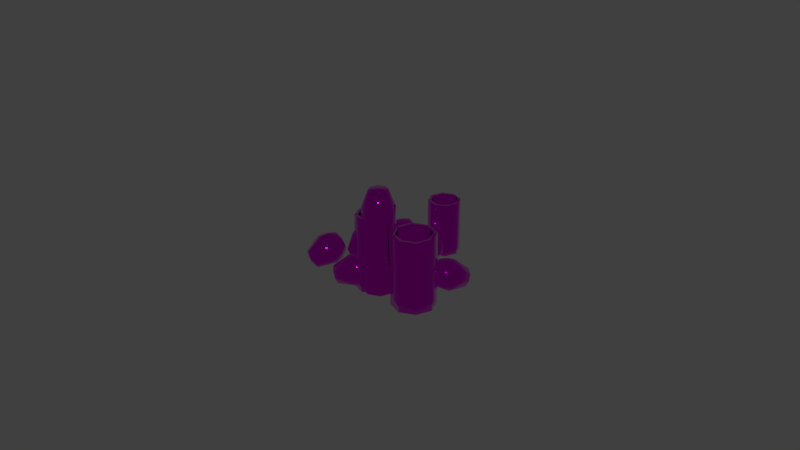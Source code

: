 # Source: Bullet.blend  (saved by Blender 2.90.8; exported with 4.5.12 LTS)
import bpy
from mathutils import Matrix  # noqa: F401  (used for matrix-valued properties, if any)

bpy.ops.wm.read_factory_settings(use_empty=True)
scene = bpy.context.scene
scene.name = 'Scene'

# ---- collections
col_collection_1 = bpy.data.collections.new('Collection 1'); scene.collection.children.link(col_collection_1)

# ---- images (referenced by path relative to the original .blend; pixels are not part of the script)
import os
ASSET_DIR = os.environ.get("B2B_ASSET_DIR", "")  # directory of the original .blend (textures are referenced by path, not embedded)
HERE = os.path.dirname(os.path.abspath(__file__))  # packed textures are extracted next to this script under _unpacked/

def load_image(name, relpath, width, height, colorspace="sRGB"):
    """Load a texture the original file referenced (path relative to the .blend, or extracted next to this script)."""
    p = next((c for c in (os.path.join(HERE, relpath), os.path.join(ASSET_DIR, relpath)) if relpath and os.path.exists(c)), "")
    if p:
        img = bpy.data.images.load(p, check_existing=True)
        img.name = name
    else:  # same state as the original file: an image datablock whose file is absent (Cycles renders it pink)
        img = bpy.data.images.new(name, width, height)
        img.source = "FILE"
        img.filepath = "//" + (relpath or name)
    img.colorspace_settings.name = colorspace
    return img
img_bullet_png_001 = load_image('Bullet.png.001', 'Bullet.png', 1024, 1024, 'sRGB')

# ---- materials (node trees are filled in below, after node groups)
mat_material = bpy.data.materials.new('Material')

# ---- node groups
ng_auto_smooth = bpy.data.node_groups.new('Auto Smooth', 'GeometryNodeTree')
_s = ng_auto_smooth.interface.new_socket(name='Geometry', in_out='OUTPUT', socket_type='NodeSocketGeometry')
_s = ng_auto_smooth.interface.new_socket(name='Geometry', in_out='INPUT', socket_type='NodeSocketGeometry')
_s = ng_auto_smooth.interface.new_socket(name='Angle', in_out='INPUT', socket_type='NodeSocketFloat')
_s.subtype = 'ANGLE'
_s.min_value = 0.0
_s.max_value = 3.142
ng_auto_smooth.is_modifier = True
_N = ng_auto_smooth.nodes; _L = ng_auto_smooth.links
n0 = _N.new('NodeGroupOutput'); n0.name = 'Group Output'; n0.location = (480, -100)
n1 = _N.new('NodeGroupInput'); n1.name = 'Group Input'; n1.location = (-420, -300)
n2 = _N.new('NodeGroupInput'); n2.name = 'Group Input.001'; n2.location = (-60, -100)
n3 = _N.new('GeometryNodeSetShadeSmooth'); n3.name = 'Set Shade Smooth'; n3.location = (120, -100)
n3.domain = 'EDGE'
n4 = _N.new('GeometryNodeSetShadeSmooth'); n4.name = 'Set Shade Smooth.001'; n4.location = (300, -100)
n5 = _N.new('GeometryNodeInputMeshEdgeAngle'); n5.name = 'Edge Angle'; n5.location = (-420, -220)
n6 = _N.new('GeometryNodeInputEdgeSmooth'); n6.name = 'Is Edge Smooth'; n6.location = (-60, -160)
n7 = _N.new('GeometryNodeInputShadeSmooth'); n7.name = 'Is Face Smooth'; n7.location = (-240, -340)
n8 = _N.new('FunctionNodeBooleanMath'); n8.name = 'Boolean Math'; n8.location = (-60, -220)
n9 = _N.new('FunctionNodeCompare'); n9.name = 'Compare'; n9.location = (-240, -180)
n9.operation = 'LESS_EQUAL'
_L.new(n5.outputs[0], n9.inputs[0])
_L.new(n4.outputs[0], n0.inputs[0])
_L.new(n1.outputs[1], n9.inputs[1])
_L.new(n9.outputs[0], n8.inputs[0])
_L.new(n7.outputs[0], n8.inputs[1])
_L.new(n2.outputs[0], n3.inputs[0])
_L.new(n6.outputs[0], n3.inputs[1])
_L.new(n3.outputs[0], n4.inputs[0])
_L.new(n8.outputs[0], n3.inputs[2])
n0.is_active_output = True

# ---- material node trees
mat_material.use_nodes = True; mat_material.node_tree.nodes.clear()
_N = mat_material.node_tree.nodes; _L = mat_material.node_tree.links
n0 = _N.new('ShaderNodeBsdfPrincipled'); n0.name = 'Principled BSDF'; n0.location = (10, 300)
n0.distribution = 'GGX'
n0.subsurface_method = 'BURLEY'
n0.inputs[1].default_value = 1.0
n0.inputs[2].default_value = 0.0
n0.inputs[3].default_value = 1.45
n0.inputs[13].default_value = 1.0
n0.inputs[27].default_value = (0.0, 0.0, 0.0, 1.0)
n0.inputs[28].default_value = 1.0
n1 = _N.new('ShaderNodeOutputMaterial'); n1.name = 'Material Output'; n1.location = (300, 300)
n2 = _N.new('ShaderNodeTexImage'); n2.name = 'Image Texture'; n2.location = (-398, 168)
n2.image = img_bullet_png_001
_L.new(n0.outputs[0], n1.inputs[0])
_L.new(n2.outputs[0], n0.inputs[0])
n1.is_active_output = True

# ---- world
world_world = bpy.data.worlds.new('World'); scene.world = world_world
world_world.color = (0.05088, 0.05088, 0.05088)
world_world.use_sun_shadow = False
world_world.sun_shadow_jitter_overblur = 0.0
world_world.cycles.sampling_method = 'MANUAL'

# ---- meshes
me_cylinder = bpy.data.meshes.new('Cylinder')
me_cylinder.from_pydata([(-5.107e-08, 0.004983, -0.01006), (-5.107e-08, 0.004983, 0.01585), (0.003523, 0.003524, -0.01006), (0.003523, 0.003524, 0.01585), (0.004983, -2.178e-10, -0.01006), (0.004983, -2.178e-10, 0.01585), (0.003523, -0.003524, -0.01006), (0.003523, -0.003524, 0.01585), (-5.151e-08, -0.004983, -0.01006), (-5.151e-08, -0.004983, 0.01585), (-0.003524, -0.003524, -0.01006), (-0.003524, -0.003524, 0.01585), (-0.004983, 5.942e-11, -0.01006), (-0.004983, 5.942e-11, 0.01585), (-0.003524, 0.003524, -0.01006), (-0.003524, 0.003524, 0.01585), (0.002068, 0.002068, 0.02133), (-5.121e-08, 0.002925, 0.02133), (0.002925, -1.187e-10, 0.02133), (0.002068, -0.002068, 0.02133), (-5.146e-08, -0.002925, 0.02133), (-0.002068, -0.002068, 0.02133), (-0.002925, 6.445e-11, 0.02133), (-0.002068, 0.002068, 0.02133), (-5.096e-08, 1.021e-10, 0.02157), (0.003523, 0.003524, 0.01307), (0.003523, -0.003524, 0.01307), (-5.151e-08, -0.004983, 0.01307), (-0.003524, -0.003524, 0.01307), (-0.004983, 5.942e-11, 0.01307), (-0.003524, 0.003524, 0.01307), (0.004983, -2.178e-10, 0.01307), (-5.107e-08, 0.004983, 0.01307), (0.003523, 0.003524, -0.008162), (0.003523, -0.003524, -0.008162), (-5.151e-08, -0.004983, -0.008162), (-0.003524, -0.003524, -0.008162), (-0.004983, 5.942e-11, -0.008162), (-0.003524, 0.003524, -0.008162), (0.004983, -2.178e-10, -0.008162), (-5.107e-08, 0.004983, -0.008162)], [], [(32, 1, 3, 25), (25, 3, 5, 31), (31, 5, 7, 26), (26, 7, 9, 27), (27, 9, 11, 28), (28, 11, 13, 29), (11, 9, 20, 21), (29, 13, 15, 30), (30, 15, 1, 32), (0, 2, 4, 6, 8, 10, 12, 14), (23, 22, 24), (7, 5, 18, 19), (3, 1, 17, 16), (1, 15, 23, 17), (13, 11, 21, 22), (9, 7, 19, 20), (5, 3, 16, 18), (15, 13, 22, 23), (21, 20, 24), (19, 18, 24), (16, 17, 24), (17, 23, 24), (22, 21, 24), (20, 19, 24), (18, 16, 24), (38, 30, 32, 40), (37, 29, 30, 38), (36, 28, 29, 37), (35, 27, 28, 36), (34, 26, 27, 35), (39, 31, 26, 34), (33, 25, 31, 39), (40, 32, 25, 33), (0, 40, 33, 2), (2, 33, 39, 4), (4, 39, 34, 6), (6, 34, 35, 8), (8, 35, 36, 10), (10, 36, 37, 12), (12, 37, 38, 14), (14, 38, 40, 0)])
me_cylinder.polygons.foreach_set('use_smooth', [True] * 41)
_uv = me_cylinder.uv_layers.new(name='UVMap')
_uv.uv.foreach_set('vector', [1.0, 0.9232, 1.0, 1.0, 0.875, 1.0, 0.875, 0.9232, 0.875, 0.9232, 0.875, 1.0, 0.75, 1.0, 0.75, 0.9232, 0.75, 0.9232, 0.75, 1.0, 0.625, 1.0, 0.625, 0.9232, 0.625, 0.9232, 0.625, 1.0, 0.5, 1.0, 0.5, 0.9232, 0.5, 0.9232, 0.5, 1.0, 0.375, 1.0, 0.375, 0.9232, 0.375, 0.9232, 0.375, 1.0, 0.25, 1.0, 0.25, 0.9232, 0.08376, 0.08238, 0.2509, 0.01315, 0.2509, 0.1108, 0.1528, 0.1514, 0.25, 0.9232, 0.25, 1.0, 0.125, 1.0, 0.125, 0.9232, 0.125, 0.9232, 0.125, 1.0, 0.0, 1.0, 0.0, 0.9232, 0.75, 0.49, 0.9197, 0.4197, 0.99, 0.25, 0.9197, 0.08029, 0.75, 0.01, 0.5803, 0.08029, 0.51, 0.25, 0.5803, 0.4197, 0.1528, 0.3476, 0.1122, 0.2495, 0.2509, 0.2495, 0.418, 0.08238, 0.4872, 0.2495, 0.3896, 0.2495, 0.349, 0.1514, 0.418, 0.4166, 0.2509, 0.4859, 0.2509, 0.3882, 0.349, 0.3476, 0.2509, 0.4859, 0.08376, 0.4166, 0.1528, 0.3476, 0.2509, 0.3882, 0.01453, 0.2495, 0.08376, 0.08238, 0.1528, 0.1514, 0.1122, 0.2495, 0.2509, 0.01315, 0.418, 0.08238, 0.349, 0.1514, 0.2509, 0.1108, 0.4872, 0.2495, 0.418, 0.4166, 0.349, 0.3476, 0.3896, 0.2495, 0.08376, 0.4166, 0.01453, 0.2495, 0.1122, 0.2495, 0.1528, 0.3476, 0.1528, 0.1514, 0.2509, 0.1108, 0.2509, 0.2495, 0.349, 0.1514, 0.3896, 0.2495, 0.2509, 0.2495, 0.349, 0.3476, 0.2509, 0.3882, 0.2509, 0.2495, 0.2509, 0.3882, 0.1528, 0.3476, 0.2509, 0.2495, 0.1122, 0.2495, 0.1528, 0.1514, 0.2509, 0.2495, 0.2509, 0.1108, 0.349, 0.1514, 0.2509, 0.2495, 0.3896, 0.2495, 0.349, 0.3476, 0.2509, 0.2495, 0.125, 0.5523, 0.125, 0.9232, 0.0, 0.9232, 0.0, 0.5523, 0.25, 0.5523, 0.25, 0.9232, 0.125, 0.9232, 0.125, 0.5523, 0.375, 0.5523, 0.375, 0.9232, 0.25, 0.9232, 0.25, 0.5523, 0.5, 0.5523, 0.5, 0.9232, 0.375, 0.9232, 0.375, 0.5523, 0.625, 0.5523, 0.625, 0.9232, 0.5, 0.9232, 0.5, 0.5523, 0.75, 0.5523, 0.75, 0.9232, 0.625, 0.9232, 0.625, 0.5523, 0.875, 0.5523, 0.875, 0.9232, 0.75, 0.9232, 0.75, 0.5523, 1.0, 0.5523, 1.0, 0.9232, 0.875, 0.9232, 0.875, 0.5523, 1.0, 0.5, 1.0, 0.5523, 0.875, 0.5523, 0.875, 0.5, 0.875, 0.5, 0.875, 0.5523, 0.75, 0.5523, 0.75, 0.5, 0.75, 0.5, 0.75, 0.5523, 0.625, 0.5523, 0.625, 0.5, 0.625, 0.5, 0.625, 0.5523, 0.5, 0.5523, 0.5, 0.5, 0.5, 0.5, 0.5, 0.5523, 0.375, 0.5523, 0.375, 0.5, 0.375, 0.5, 0.375, 0.5523, 0.25, 0.5523, 0.25, 0.5, 0.25, 0.5, 0.25, 0.5523, 0.125, 0.5523, 0.125, 0.5, 0.125, 0.5, 0.125, 0.5523, 0.0, 0.5523, 0.0, 0.5])
me_cylinder.materials.append(mat_material)
me_cylinder.use_remesh_fix_poles = True
me_cylinder.use_remesh_preserve_attributes = False
me_cylinder.use_mirror_vertex_groups = False
me_cylinder.update()
me_cylinder_007 = bpy.data.meshes.new('Cylinder.007')
me_cylinder_007.from_pydata([(-5.107e-08, 0.004983, -0.01006), (0.003523, 0.003524, -0.01006), (0.002814, 0.002814, -0.005805), (0.004983, -2.178e-10, -0.01006), (0.002814, -0.002814, -0.005805), (0.003523, -0.003524, -0.01006), (-5.14e-08, -0.00398, -0.005805), (-5.151e-08, -0.004983, -0.01006), (-0.002814, -0.002814, -0.005805), (-0.003524, -0.003524, -0.01006), (-0.00398, 4.746e-11, -0.005805), (-0.004983, 5.942e-11, -0.01006), (-0.002814, 0.002814, -0.005805), (-0.003524, 0.003524, -0.01006), (0.00398, -1.74e-10, -0.005805), (-5.106e-08, 0.00398, -0.005805), (-5.106e-08, 0.00398, 0.01307), (0.00398, -1.74e-10, 0.01307), (-0.002814, 0.002814, 0.01307), (-0.00398, 4.746e-11, 0.01307), (-0.002814, -0.002814, 0.01307), (-5.14e-08, -0.00398, 0.01307), (0.002814, -0.002814, 0.01307), (0.002814, 0.002814, 0.01307), (0.003523, 0.003524, 0.01307), (0.003523, -0.003524, 0.01307), (-5.151e-08, -0.004983, 0.01307), (-0.003524, -0.003524, 0.01307), (-0.004983, 5.942e-11, 0.01307), (-0.003524, 0.003524, 0.01307), (0.004983, -2.178e-10, 0.01307), (-5.107e-08, 0.004983, 0.01307), (0.003523, 0.003524, -0.008162), (0.003523, -0.003524, -0.008162), (-5.151e-08, -0.004983, -0.008162), (-0.003524, -0.003524, -0.008162), (-0.004983, 5.942e-11, -0.008162), (-0.003524, 0.003524, -0.008162), (0.004983, -2.178e-10, -0.008162), (-5.107e-08, 0.004983, -0.008162)], [], [(12, 10, 8, 6, 4, 14, 2, 15), (17, 23, 2, 14), (0, 1, 3, 5, 7, 9, 11, 13), (21, 22, 4, 6), (19, 20, 8, 10), (16, 18, 12, 15), (23, 16, 15, 2), (22, 17, 14, 4), (20, 21, 6, 8), (18, 19, 10, 12), (27, 26, 21, 20), (25, 30, 17, 22), (24, 31, 16, 23), (31, 29, 18, 16), (28, 27, 20, 19), (26, 25, 22, 21), (30, 24, 23, 17), (29, 28, 19, 18), (37, 29, 31, 39), (36, 28, 29, 37), (35, 27, 28, 36), (34, 26, 27, 35), (33, 25, 26, 34), (38, 30, 25, 33), (32, 24, 30, 38), (39, 31, 24, 32), (0, 39, 32, 1), (1, 32, 38, 3), (3, 38, 33, 5), (5, 33, 34, 7), (7, 34, 35, 9), (9, 35, 36, 11), (11, 36, 37, 13), (13, 37, 39, 0)])
me_cylinder_007.polygons.foreach_set('use_smooth', [True] * 34)
_uv = me_cylinder_007.uv_layers.new(name='UVMap')
_uv.uv.foreach_set('vector', [0.6756, 0.3259, 0.6449, 0.2519, 0.6756, 0.1778, 0.7496, 0.1471, 0.8237, 0.1778, 0.8544, 0.2519, 0.8237, 0.3259, 0.7496, 0.3566, 0.8544, 0.2519, 0.8237, 0.3259, 0.8237, 0.3259, 0.8544, 0.2519, 0.75, 0.49, 0.9197, 0.4197, 0.99, 0.25, 0.9197, 0.08029, 0.75, 0.01, 0.5803, 0.08029, 0.51, 0.25, 0.5803, 0.4197, 0.7496, 0.1471, 0.8237, 0.1778, 0.8237, 0.1778, 0.7496, 0.1471, 0.6449, 0.2519, 0.6756, 0.1778, 0.6756, 0.1778, 0.6449, 0.2519, 0.7496, 0.3566, 0.6756, 0.3259, 0.6756, 0.3259, 0.7496, 0.3566, 0.8237, 0.3259, 0.7496, 0.3566, 0.7496, 0.3566, 0.8237, 0.3259, 0.8237, 0.1778, 0.8544, 0.2519, 0.8544, 0.2519, 0.8237, 0.1778, 0.6756, 0.1778, 0.7496, 0.1471, 0.7496, 0.1471, 0.6756, 0.1778, 0.6756, 0.3259, 0.6449, 0.2519, 0.6449, 0.2519, 0.6756, 0.3259, 0.6569, 0.1592, 0.7496, 0.1208, 0.7496, 0.1471, 0.6756, 0.1778, 0.8424, 0.1592, 0.8808, 0.2519, 0.8544, 0.2519, 0.8237, 0.1778, 0.8424, 0.3446, 0.7496, 0.383, 0.7496, 0.3566, 0.8237, 0.3259, 0.7496, 0.383, 0.6569, 0.3446, 0.6756, 0.3259, 0.7496, 0.3566, 0.6185, 0.2519, 0.6569, 0.1592, 0.6756, 0.1778, 0.6449, 0.2519, 0.7496, 0.1208, 0.8424, 0.1592, 0.8237, 0.1778, 0.7496, 0.1471, 0.8808, 0.2519, 0.8424, 0.3446, 0.8237, 0.3259, 0.8544, 0.2519, 0.6569, 0.3446, 0.6185, 0.2519, 0.6449, 0.2519, 0.6756, 0.3259, 0.125, 0.5523, 0.125, 0.9232, 0.0, 0.9232, 0.0, 0.5523, 0.25, 0.5523, 0.25, 0.9232, 0.125, 0.9232, 0.125, 0.5523, 0.375, 0.5523, 0.375, 0.9232, 0.25, 0.9232, 0.25, 0.5523, 0.5, 0.5523, 0.5, 0.9232, 0.375, 0.9232, 0.375, 0.5523, 0.625, 0.5523, 0.625, 0.9232, 0.5, 0.9232, 0.5, 0.5523, 0.75, 0.5523, 0.75, 0.9232, 0.625, 0.9232, 0.625, 0.5523, 0.875, 0.5523, 0.875, 0.9232, 0.75, 0.9232, 0.75, 0.5523, 1.0, 0.5523, 1.0, 0.9232, 0.875, 0.9232, 0.875, 0.5523, 1.0, 0.5, 1.0, 0.5523, 0.875, 0.5523, 0.875, 0.5, 0.875, 0.5, 0.875, 0.5523, 0.75, 0.5523, 0.75, 0.5, 0.75, 0.5, 0.75, 0.5523, 0.625, 0.5523, 0.625, 0.5, 0.625, 0.5, 0.625, 0.5523, 0.5, 0.5523, 0.5, 0.5, 0.5, 0.5, 0.5, 0.5523, 0.375, 0.5523, 0.375, 0.5, 0.375, 0.5, 0.375, 0.5523, 0.25, 0.5523, 0.25, 0.5, 0.25, 0.5, 0.25, 0.5523, 0.125, 0.5523, 0.125, 0.5, 0.125, 0.5, 0.125, 0.5523, 0.0, 0.5523, 0.0, 0.5])
me_cylinder_007.materials.append(mat_material)
me_cylinder_007.use_remesh_fix_poles = True
me_cylinder_007.use_remesh_preserve_attributes = False
me_cylinder_007.use_mirror_vertex_groups = False
me_cylinder_007.update()
me_cylinder_008 = bpy.data.meshes.new('Cylinder.008')
me_cylinder_008.from_pydata([(-5.107e-08, 0.004983, -0.01006), (0.003523, 0.003524, -0.01006), (0.002814, 0.002814, -0.005805), (0.004983, -2.178e-10, -0.01006), (0.002814, -0.002814, -0.005805), (0.003523, -0.003524, -0.01006), (-5.14e-08, -0.00398, -0.005805), (-5.151e-08, -0.004983, -0.01006), (-0.002814, -0.002814, -0.005805), (-0.003524, -0.003524, -0.01006), (-0.00398, 4.746e-11, -0.005805), (-0.004983, 5.942e-11, -0.01006), (-0.002814, 0.002814, -0.005805), (-0.003524, 0.003524, -0.01006), (0.00398, -1.74e-10, -0.005805), (-5.106e-08, 0.00398, -0.005805), (-5.106e-08, 0.00398, 0.006666), (0.00398, -1.74e-10, 0.006666), (-0.002814, 0.002814, 0.006666), (-0.00398, 4.746e-11, 0.006666), (-0.002814, -0.002814, 0.006666), (-5.14e-08, -0.00398, 0.006666), (0.002814, -0.002814, 0.006666), (0.002814, 0.002814, 0.006666), (0.003523, 0.003524, 0.006666), (0.003523, -0.003524, 0.006666), (-5.151e-08, -0.004983, 0.006666), (-0.003524, -0.003524, 0.006666), (-0.004983, 5.942e-11, 0.006666), (-0.003524, 0.003524, 0.006666), (0.004983, -2.178e-10, 0.006666), (-5.107e-08, 0.004983, 0.006666), (0.003523, 0.003524, -0.008162), (0.003523, -0.003524, -0.008162), (-5.151e-08, -0.004983, -0.008162), (-0.003524, -0.003524, -0.008162), (-0.004983, 5.942e-11, -0.008162), (-0.003524, 0.003524, -0.008162), (0.004983, -2.178e-10, -0.008162), (-5.107e-08, 0.004983, -0.008162)], [], [(12, 10, 8, 6, 4, 14, 2, 15), (17, 23, 2, 14), (0, 1, 3, 5, 7, 9, 11, 13), (21, 22, 4, 6), (19, 20, 8, 10), (16, 18, 12, 15), (23, 16, 15, 2), (22, 17, 14, 4), (20, 21, 6, 8), (18, 19, 10, 12), (27, 26, 21, 20), (25, 30, 17, 22), (24, 31, 16, 23), (31, 29, 18, 16), (28, 27, 20, 19), (26, 25, 22, 21), (30, 24, 23, 17), (29, 28, 19, 18), (37, 29, 31, 39), (36, 28, 29, 37), (35, 27, 28, 36), (34, 26, 27, 35), (33, 25, 26, 34), (38, 30, 25, 33), (32, 24, 30, 38), (39, 31, 24, 32), (0, 39, 32, 1), (1, 32, 38, 3), (3, 38, 33, 5), (5, 33, 34, 7), (7, 34, 35, 9), (9, 35, 36, 11), (11, 36, 37, 13), (13, 37, 39, 0)])
me_cylinder_008.polygons.foreach_set('use_smooth', [True] * 34)
_uv = me_cylinder_008.uv_layers.new(name='UVMap')
_uv.uv.foreach_set('vector', [0.6756, 0.3259, 0.6449, 0.2519, 0.6756, 0.1778, 0.7496, 0.1471, 0.8237, 0.1778, 0.8544, 0.2519, 0.8237, 0.3259, 0.7496, 0.3566, 0.8544, 0.2519, 0.8237, 0.3259, 0.8237, 0.3259, 0.8544, 0.2519, 0.75, 0.49, 0.9197, 0.4197, 0.99, 0.25, 0.9197, 0.08029, 0.75, 0.01, 0.5803, 0.08029, 0.51, 0.25, 0.5803, 0.4197, 0.7496, 0.1471, 0.8237, 0.1778, 0.8237, 0.1778, 0.7496, 0.1471, 0.6449, 0.2519, 0.6756, 0.1778, 0.6756, 0.1778, 0.6449, 0.2519, 0.7496, 0.3566, 0.6756, 0.3259, 0.6756, 0.3259, 0.7496, 0.3566, 0.8237, 0.3259, 0.7496, 0.3566, 0.7496, 0.3566, 0.8237, 0.3259, 0.8237, 0.1778, 0.8544, 0.2519, 0.8544, 0.2519, 0.8237, 0.1778, 0.6756, 0.1778, 0.7496, 0.1471, 0.7496, 0.1471, 0.6756, 0.1778, 0.6756, 0.3259, 0.6449, 0.2519, 0.6449, 0.2519, 0.6756, 0.3259, 0.6569, 0.1592, 0.7496, 0.1208, 0.7496, 0.1471, 0.6756, 0.1778, 0.8424, 0.1592, 0.8808, 0.2519, 0.8544, 0.2519, 0.8237, 0.1778, 0.8424, 0.3446, 0.7496, 0.383, 0.7496, 0.3566, 0.8237, 0.3259, 0.7496, 0.383, 0.6569, 0.3446, 0.6756, 0.3259, 0.7496, 0.3566, 0.6185, 0.2519, 0.6569, 0.1592, 0.6756, 0.1778, 0.6449, 0.2519, 0.7496, 0.1208, 0.8424, 0.1592, 0.8237, 0.1778, 0.7496, 0.1471, 0.8808, 0.2519, 0.8424, 0.3446, 0.8237, 0.3259, 0.8544, 0.2519, 0.6569, 0.3446, 0.6185, 0.2519, 0.6449, 0.2519, 0.6756, 0.3259, 0.125, 0.5523, 0.125, 0.9232, 0.0, 0.9232, 0.0, 0.5523, 0.25, 0.5523, 0.25, 0.9232, 0.125, 0.9232, 0.125, 0.5523, 0.375, 0.5523, 0.375, 0.9232, 0.25, 0.9232, 0.25, 0.5523, 0.5, 0.5523, 0.5, 0.9232, 0.375, 0.9232, 0.375, 0.5523, 0.625, 0.5523, 0.625, 0.9232, 0.5, 0.9232, 0.5, 0.5523, 0.75, 0.5523, 0.75, 0.9232, 0.625, 0.9232, 0.625, 0.5523, 0.875, 0.5523, 0.875, 0.9232, 0.75, 0.9232, 0.75, 0.5523, 1.0, 0.5523, 1.0, 0.9232, 0.875, 0.9232, 0.875, 0.5523, 1.0, 0.5, 1.0, 0.5523, 0.875, 0.5523, 0.875, 0.5, 0.875, 0.5, 0.875, 0.5523, 0.75, 0.5523, 0.75, 0.5, 0.75, 0.5, 0.75, 0.5523, 0.625, 0.5523, 0.625, 0.5, 0.625, 0.5, 0.625, 0.5523, 0.5, 0.5523, 0.5, 0.5, 0.5, 0.5, 0.5, 0.5523, 0.375, 0.5523, 0.375, 0.5, 0.375, 0.5, 0.375, 0.5523, 0.25, 0.5523, 0.25, 0.5, 0.25, 0.5, 0.25, 0.5523, 0.125, 0.5523, 0.125, 0.5, 0.125, 0.5, 0.125, 0.5523, 0.0, 0.5523, 0.0, 0.5])
me_cylinder_008.materials.append(mat_material)
me_cylinder_008.use_remesh_fix_poles = True
me_cylinder_008.use_remesh_preserve_attributes = False
me_cylinder_008.use_mirror_vertex_groups = False
me_cylinder_008.update()
me_cylinder_009 = bpy.data.meshes.new('Cylinder.009')
me_cylinder_009.from_pydata([(-5.072e-08, 0.006601, -0.01023), (0.004668, 0.004668, -0.01023), (0.003728, 0.003728, -0.0046), (0.006601, -2.885e-10, -0.01023), (0.003728, -0.003728, -0.0046), (0.004668, -0.004668, -0.01023), (-5.116e-08, -0.005273, -0.0046), (-5.13e-08, -0.006601, -0.01023), (-0.003728, -0.003728, -0.0046), (-0.004668, -0.004668, -0.01023), (-0.005273, 6.288e-11, -0.0046), (-0.006601, 7.872e-11, -0.01023), (-0.003728, 0.003728, -0.0046), (-0.004668, 0.004668, -0.01023), (0.005273, -2.305e-10, -0.0046), (-5.07e-08, 0.005273, -0.0046), (-5.07e-08, 0.005273, 0.01192), (0.005273, -2.305e-10, 0.01192), (-0.003728, 0.003728, 0.01192), (-0.005273, 6.288e-11, 0.01192), (-0.003728, -0.003728, 0.01192), (-5.116e-08, -0.005273, 0.01192), (0.003728, -0.003728, 0.01192), (0.003728, 0.003728, 0.01192), (0.004668, 0.004668, 0.01192), (0.004668, -0.004668, 0.01192), (-5.13e-08, -0.006601, 0.01192), (-0.004668, -0.004668, 0.01192), (-0.006601, 7.872e-11, 0.01192), (-0.004668, 0.004668, 0.01192), (0.006601, -2.885e-10, 0.01192), (-5.072e-08, 0.006601, 0.01192), (0.004668, 0.004668, -0.007723), (0.004668, -0.004668, -0.007723), (-5.13e-08, -0.006601, -0.007723), (-0.004668, -0.004668, -0.007723), (-0.006601, 7.872e-11, -0.007723), (-0.004668, 0.004668, -0.007723), (0.006601, -2.885e-10, -0.007723), (-5.072e-08, 0.006601, -0.007723)], [], [(12, 10, 8, 6, 4, 14, 2, 15), (17, 23, 2, 14), (0, 1, 3, 5, 7, 9, 11, 13), (21, 22, 4, 6), (19, 20, 8, 10), (16, 18, 12, 15), (23, 16, 15, 2), (22, 17, 14, 4), (20, 21, 6, 8), (18, 19, 10, 12), (27, 26, 21, 20), (25, 30, 17, 22), (24, 31, 16, 23), (31, 29, 18, 16), (28, 27, 20, 19), (26, 25, 22, 21), (30, 24, 23, 17), (29, 28, 19, 18), (37, 29, 31, 39), (36, 28, 29, 37), (35, 27, 28, 36), (34, 26, 27, 35), (33, 25, 26, 34), (38, 30, 25, 33), (32, 24, 30, 38), (39, 31, 24, 32), (0, 39, 32, 1), (1, 32, 38, 3), (3, 38, 33, 5), (5, 33, 34, 7), (7, 34, 35, 9), (9, 35, 36, 11), (11, 36, 37, 13), (13, 37, 39, 0)])
me_cylinder_009.polygons.foreach_set('use_smooth', [True] * 34)
_uv = me_cylinder_009.uv_layers.new(name='UVMap')
_uv.uv.foreach_set('vector', [0.6756, 0.3259, 0.6449, 0.2519, 0.6756, 0.1778, 0.7496, 0.1471, 0.8237, 0.1778, 0.8544, 0.2519, 0.8237, 0.3259, 0.7496, 0.3566, 0.8544, 0.2519, 0.8237, 0.3259, 0.8237, 0.3259, 0.8544, 0.2519, 0.75, 0.49, 0.9197, 0.4197, 0.99, 0.25, 0.9197, 0.08029, 0.75, 0.01, 0.5803, 0.08029, 0.51, 0.25, 0.5803, 0.4197, 0.7496, 0.1471, 0.8237, 0.1778, 0.8237, 0.1778, 0.7496, 0.1471, 0.6449, 0.2519, 0.6756, 0.1778, 0.6756, 0.1778, 0.6449, 0.2519, 0.7496, 0.3566, 0.6756, 0.3259, 0.6756, 0.3259, 0.7496, 0.3566, 0.8237, 0.3259, 0.7496, 0.3566, 0.7496, 0.3566, 0.8237, 0.3259, 0.8237, 0.1778, 0.8544, 0.2519, 0.8544, 0.2519, 0.8237, 0.1778, 0.6756, 0.1778, 0.7496, 0.1471, 0.7496, 0.1471, 0.6756, 0.1778, 0.6756, 0.3259, 0.6449, 0.2519, 0.6449, 0.2519, 0.6756, 0.3259, 0.6569, 0.1592, 0.7496, 0.1208, 0.7496, 0.1471, 0.6756, 0.1778, 0.8424, 0.1592, 0.8808, 0.2519, 0.8544, 0.2519, 0.8237, 0.1778, 0.8424, 0.3446, 0.7496, 0.383, 0.7496, 0.3566, 0.8237, 0.3259, 0.7496, 0.383, 0.6569, 0.3446, 0.6756, 0.3259, 0.7496, 0.3566, 0.6185, 0.2519, 0.6569, 0.1592, 0.6756, 0.1778, 0.6449, 0.2519, 0.7496, 0.1208, 0.8424, 0.1592, 0.8237, 0.1778, 0.7496, 0.1471, 0.8808, 0.2519, 0.8424, 0.3446, 0.8237, 0.3259, 0.8544, 0.2519, 0.6569, 0.3446, 0.6185, 0.2519, 0.6449, 0.2519, 0.6756, 0.3259, 0.125, 0.5523, 0.125, 0.9232, 0.0, 0.9232, 0.0, 0.5523, 0.25, 0.5523, 0.25, 0.9232, 0.125, 0.9232, 0.125, 0.5523, 0.375, 0.5523, 0.375, 0.9232, 0.25, 0.9232, 0.25, 0.5523, 0.5, 0.5523, 0.5, 0.9232, 0.375, 0.9232, 0.375, 0.5523, 0.625, 0.5523, 0.625, 0.9232, 0.5, 0.9232, 0.5, 0.5523, 0.75, 0.5523, 0.75, 0.9232, 0.625, 0.9232, 0.625, 0.5523, 0.875, 0.5523, 0.875, 0.9232, 0.75, 0.9232, 0.75, 0.5523, 1.0, 0.5523, 1.0, 0.9232, 0.875, 0.9232, 0.875, 0.5523, 1.0, 0.5, 1.0, 0.5523, 0.875, 0.5523, 0.875, 0.5, 0.875, 0.5, 0.875, 0.5523, 0.75, 0.5523, 0.75, 0.5, 0.75, 0.5, 0.75, 0.5523, 0.625, 0.5523, 0.625, 0.5, 0.625, 0.5, 0.625, 0.5523, 0.5, 0.5523, 0.5, 0.5, 0.5, 0.5, 0.5, 0.5523, 0.375, 0.5523, 0.375, 0.5, 0.375, 0.5, 0.375, 0.5523, 0.25, 0.5523, 0.25, 0.5, 0.25, 0.5, 0.25, 0.5523, 0.125, 0.5523, 0.125, 0.5, 0.125, 0.5, 0.125, 0.5523, 0.0, 0.5523, 0.0, 0.5])
me_cylinder_009.materials.append(mat_material)
me_cylinder_009.use_remesh_fix_poles = True
me_cylinder_009.use_remesh_preserve_attributes = False
me_cylinder_009.use_mirror_vertex_groups = False
me_cylinder_009.update()
me_cylinder_017 = bpy.data.meshes.new('Cylinder.017')
me_cylinder_017.from_pydata([(-0.002412, -0.002327, -0.004887), (-2.288e-05, 0.005045, -0.0003174), (-0.003401, 6.217e-05, -0.004887), (0.003501, 0.003586, -0.0003174), (-0.002412, 0.002451, -0.004887), (0.00496, 6.217e-05, -0.0003174), (-2.288e-05, 0.003441, -0.004887), (0.003501, -0.003461, -0.0003174), (0.002366, 0.002451, -0.004887), (-2.288e-05, -0.004921, -0.0003174), (0.003355, 6.217e-05, -0.004879), (-0.003546, -0.003461, -0.0003174), (-2.288e-05, -0.003316, -0.004879), (-0.005006, 6.217e-05, -0.0003174), (0.002366, -0.002327, -0.004887), (-0.003546, 0.003586, -0.0003174), (0.002045, 0.00213, 0.005167), (-2.288e-05, 0.002987, 0.005167), (0.002902, 6.217e-05, 0.005167), (0.002045, -0.002006, 0.005167), (-2.288e-05, -0.002863, 0.005167), (-0.002091, -0.002006, 0.005167), (-0.002948, 6.217e-05, 0.005167), (-0.002091, 0.00213, 0.005167), (-2.288e-05, 6.217e-05, 0.005896), (-2.288e-05, -0.004445, -0.002702), (0.004484, 6.217e-05, -0.002702), (-0.00321, -0.003125, -0.00273), (-0.00453, 6.217e-05, -0.00273), (-0.00321, 0.003249, -0.00273), (-2.288e-05, 0.004569, -0.00273), (0.003164, 0.003249, -0.00273), (0.003164, -0.003125, -0.00273), (-2.288e-05, 6.217e-05, -0.005994)], [], [(30, 1, 3, 31), (31, 3, 5, 26), (26, 5, 7, 32), (32, 7, 9, 25), (25, 9, 11, 27), (27, 11, 13, 28), (11, 9, 20, 21), (28, 13, 15, 29), (29, 15, 1, 30), (23, 22, 24), (7, 5, 18, 19), (3, 1, 17, 16), (1, 15, 23, 17), (13, 11, 21, 22), (9, 7, 19, 20), (5, 3, 16, 18), (15, 13, 22, 23), (21, 20, 24), (19, 18, 24), (16, 17, 24), (17, 23, 24), (22, 21, 24), (20, 19, 24), (18, 16, 24), (10, 14, 33), (6, 8, 33), (2, 4, 33), (12, 0, 33), (14, 12, 33), (8, 10, 33), (4, 6, 33), (27, 28, 2, 0), (26, 32, 14, 10), (30, 31, 8, 6), (28, 29, 4, 2), (25, 27, 0, 12), (32, 25, 12, 14), (31, 26, 10, 8), (0, 2, 33), (29, 30, 6, 4)])
me_cylinder_017.polygons.foreach_set('use_smooth', [True] * 40)
_uv = me_cylinder_017.uv_layers.new(name='UVMap')
_uv.uv.foreach_set('vector', [0.4735, 0.4388, 0.4749, 0.471, 0.4177, 0.471, 0.4177, 0.4388, 0.4177, 0.4388, 0.4177, 0.471, 0.3605, 0.471, 0.3605, 0.4386, 0.3605, 0.4386, 0.3605, 0.471, 0.3033, 0.471, 0.3033, 0.4387, 0.3033, 0.4387, 0.3033, 0.471, 0.246, 0.471, 0.246, 0.4386, 0.246, 0.4386, 0.246, 0.471, 0.1888, 0.471, 0.1888, 0.4388, 0.1888, 0.4388, 0.1888, 0.471, 0.1316, 0.471, 0.1316, 0.4388, 0.08376, 0.08238, 0.2509, 0.01315, 0.2509, 0.1108, 0.1528, 0.1514, 0.1316, 0.4388, 0.1316, 0.471, 0.07438, 0.471, 0.07438, 0.4388, 0.07438, 0.4388, 0.07438, 0.471, 0.01716, 0.471, 0.0186, 0.4388, 0.1528, 0.3476, 0.1122, 0.2495, 0.2509, 0.2495, 0.418, 0.08238, 0.4872, 0.2495, 0.3896, 0.2495, 0.349, 0.1514, 0.418, 0.4166, 0.2509, 0.4859, 0.2509, 0.3882, 0.349, 0.3476, 0.2509, 0.4859, 0.08376, 0.4166, 0.1528, 0.3476, 0.2509, 0.3882, 0.01453, 0.2495, 0.08376, 0.08238, 0.1528, 0.1514, 0.1122, 0.2495, 0.2509, 0.01315, 0.418, 0.08238, 0.349, 0.1514, 0.2509, 0.1108, 0.4872, 0.2495, 0.418, 0.4166, 0.349, 0.3476, 0.3896, 0.2495, 0.08376, 0.4166, 0.01453, 0.2495, 0.1122, 0.2495, 0.1528, 0.3476, 0.1528, 0.1514, 0.2509, 0.1108, 0.2509, 0.2495, 0.349, 0.1514, 0.3896, 0.2495, 0.2509, 0.2495, 0.349, 0.3476, 0.2509, 0.3882, 0.2509, 0.2495, 0.2509, 0.3882, 0.1528, 0.3476, 0.2509, 0.2495, 0.1122, 0.2495, 0.1528, 0.1514, 0.2509, 0.2495, 0.2509, 0.1108, 0.349, 0.1514, 0.2509, 0.2495, 0.3896, 0.2495, 0.349, 0.3476, 0.2509, 0.2495, 0.3814, 0.2493, 0.3432, 0.3418, 0.2507, 0.2493, 0.2506, 0.1183, 0.3432, 0.1567, 0.2507, 0.2493, 0.1196, 0.2493, 0.158, 0.1566, 0.2507, 0.2493, 0.2506, 0.38, 0.1581, 0.3419, 0.2507, 0.2493, 0.3432, 0.3418, 0.2506, 0.38, 0.2507, 0.2493, 0.3432, 0.1567, 0.3814, 0.2493, 0.2507, 0.2493, 0.158, 0.1566, 0.2506, 0.1183, 0.2507, 0.2493, 0.09789, 0.4021, 0.03425, 0.2493, 0.1196, 0.2493, 0.1581, 0.3419, 0.4656, 0.2493, 0.4032, 0.4018, 0.3432, 0.3418, 0.3814, 0.2493, 0.2506, 0.03287, 0.4035, 0.09651, 0.3432, 0.1567, 0.2506, 0.1183, 0.03425, 0.2493, 0.09762, 0.09624, 0.158, 0.1566, 0.1196, 0.2493, 0.2506, 0.4642, 0.09789, 0.4021, 0.1581, 0.3419, 0.2506, 0.38, 0.4032, 0.4018, 0.2506, 0.4642, 0.2506, 0.38, 0.3432, 0.3418, 0.4035, 0.09651, 0.4656, 0.2493, 0.3814, 0.2493, 0.3432, 0.1567, 0.1581, 0.3419, 0.1196, 0.2493, 0.2507, 0.2493, 0.09762, 0.09624, 0.2506, 0.03287, 0.2506, 0.1183, 0.158, 0.1566])
me_cylinder_017.materials.append(mat_material)
me_cylinder_017.use_remesh_fix_poles = True
me_cylinder_017.use_remesh_preserve_attributes = False
me_cylinder_017.use_mirror_vertex_groups = False
me_cylinder_017.update()
me_cylinder_018 = bpy.data.meshes.new('Cylinder.018')
me_cylinder_018.from_pydata([(-0.002412, -0.002327, -0.004887), (-2.288e-05, 0.005045, -0.0003174), (-0.003401, 6.217e-05, -0.004887), (0.003501, 0.003586, -0.0003174), (-0.002412, 0.002451, -0.004887), (0.00496, 6.217e-05, -0.0003174), (-2.288e-05, 0.003441, -0.004887), (0.003501, -0.003461, -0.0003174), (0.002366, 0.002451, -0.004887), (-2.288e-05, -0.004921, -0.0003174), (0.003355, 6.217e-05, -0.004879), (-0.003546, -0.003461, -0.0003174), (-2.288e-05, -0.003316, -0.004879), (-0.005006, 6.217e-05, -0.0003174), (0.002366, -0.002327, -0.004887), (-0.003546, 0.003586, -0.0003174), (0.002045, 0.00213, 0.005167), (-2.288e-05, 0.002987, 0.005167), (0.002902, 6.217e-05, 0.005167), (0.002045, -0.002006, 0.005167), (-2.288e-05, -0.002863, 0.005167), (-0.002091, -0.002006, 0.005167), (-0.002948, 6.217e-05, 0.005167), (-0.002091, 0.00213, 0.005167), (-2.288e-05, 6.217e-05, 0.005896), (-2.288e-05, -0.004445, -0.002702), (0.004484, 6.217e-05, -0.002702), (-0.00321, -0.003125, -0.00273), (-0.00453, 6.217e-05, -0.00273), (-0.00321, 0.003249, -0.00273), (-2.288e-05, 0.004569, -0.00273), (0.003164, 0.003249, -0.00273), (0.003164, -0.003125, -0.00273), (-2.288e-05, 6.217e-05, -0.005994)], [], [(30, 1, 3, 31), (31, 3, 5, 26), (26, 5, 7, 32), (32, 7, 9, 25), (25, 9, 11, 27), (27, 11, 13, 28), (11, 9, 20, 21), (28, 13, 15, 29), (29, 15, 1, 30), (23, 22, 24), (7, 5, 18, 19), (3, 1, 17, 16), (1, 15, 23, 17), (13, 11, 21, 22), (9, 7, 19, 20), (5, 3, 16, 18), (15, 13, 22, 23), (21, 20, 24), (19, 18, 24), (16, 17, 24), (17, 23, 24), (22, 21, 24), (20, 19, 24), (18, 16, 24), (10, 14, 33), (6, 8, 33), (2, 4, 33), (12, 0, 33), (14, 12, 33), (8, 10, 33), (4, 6, 33), (27, 28, 2, 0), (26, 32, 14, 10), (30, 31, 8, 6), (28, 29, 4, 2), (25, 27, 0, 12), (32, 25, 12, 14), (31, 26, 10, 8), (0, 2, 33), (29, 30, 6, 4)])
me_cylinder_018.polygons.foreach_set('use_smooth', [True] * 40)
_uv = me_cylinder_018.uv_layers.new(name='UVMap')
_uv.uv.foreach_set('vector', [0.4735, 0.4388, 0.4749, 0.471, 0.4177, 0.471, 0.4177, 0.4388, 0.4177, 0.4388, 0.4177, 0.471, 0.3605, 0.471, 0.3605, 0.4386, 0.3605, 0.4386, 0.3605, 0.471, 0.3033, 0.471, 0.3033, 0.4387, 0.3033, 0.4387, 0.3033, 0.471, 0.246, 0.471, 0.246, 0.4386, 0.246, 0.4386, 0.246, 0.471, 0.1888, 0.471, 0.1888, 0.4388, 0.1888, 0.4388, 0.1888, 0.471, 0.1316, 0.471, 0.1316, 0.4388, 0.08376, 0.08238, 0.2509, 0.01315, 0.2509, 0.1108, 0.1528, 0.1514, 0.1316, 0.4388, 0.1316, 0.471, 0.07438, 0.471, 0.07438, 0.4388, 0.07438, 0.4388, 0.07438, 0.471, 0.01716, 0.471, 0.0186, 0.4388, 0.1528, 0.3476, 0.1122, 0.2495, 0.2509, 0.2495, 0.418, 0.08238, 0.4872, 0.2495, 0.3896, 0.2495, 0.349, 0.1514, 0.418, 0.4166, 0.2509, 0.4859, 0.2509, 0.3882, 0.349, 0.3476, 0.2509, 0.4859, 0.08376, 0.4166, 0.1528, 0.3476, 0.2509, 0.3882, 0.01453, 0.2495, 0.08376, 0.08238, 0.1528, 0.1514, 0.1122, 0.2495, 0.2509, 0.01315, 0.418, 0.08238, 0.349, 0.1514, 0.2509, 0.1108, 0.4872, 0.2495, 0.418, 0.4166, 0.349, 0.3476, 0.3896, 0.2495, 0.08376, 0.4166, 0.01453, 0.2495, 0.1122, 0.2495, 0.1528, 0.3476, 0.1528, 0.1514, 0.2509, 0.1108, 0.2509, 0.2495, 0.349, 0.1514, 0.3896, 0.2495, 0.2509, 0.2495, 0.349, 0.3476, 0.2509, 0.3882, 0.2509, 0.2495, 0.2509, 0.3882, 0.1528, 0.3476, 0.2509, 0.2495, 0.1122, 0.2495, 0.1528, 0.1514, 0.2509, 0.2495, 0.2509, 0.1108, 0.349, 0.1514, 0.2509, 0.2495, 0.3896, 0.2495, 0.349, 0.3476, 0.2509, 0.2495, 0.3814, 0.2493, 0.3432, 0.3418, 0.2507, 0.2493, 0.2506, 0.1183, 0.3432, 0.1567, 0.2507, 0.2493, 0.1196, 0.2493, 0.158, 0.1566, 0.2507, 0.2493, 0.2506, 0.38, 0.1581, 0.3419, 0.2507, 0.2493, 0.3432, 0.3418, 0.2506, 0.38, 0.2507, 0.2493, 0.3432, 0.1567, 0.3814, 0.2493, 0.2507, 0.2493, 0.158, 0.1566, 0.2506, 0.1183, 0.2507, 0.2493, 0.09789, 0.4021, 0.03425, 0.2493, 0.1196, 0.2493, 0.1581, 0.3419, 0.4656, 0.2493, 0.4032, 0.4018, 0.3432, 0.3418, 0.3814, 0.2493, 0.2506, 0.03287, 0.4035, 0.09651, 0.3432, 0.1567, 0.2506, 0.1183, 0.03425, 0.2493, 0.09762, 0.09624, 0.158, 0.1566, 0.1196, 0.2493, 0.2506, 0.4642, 0.09789, 0.4021, 0.1581, 0.3419, 0.2506, 0.38, 0.4032, 0.4018, 0.2506, 0.4642, 0.2506, 0.38, 0.3432, 0.3418, 0.4035, 0.09651, 0.4656, 0.2493, 0.3814, 0.2493, 0.3432, 0.1567, 0.1581, 0.3419, 0.1196, 0.2493, 0.2507, 0.2493, 0.09762, 0.09624, 0.2506, 0.03287, 0.2506, 0.1183, 0.158, 0.1566])
me_cylinder_018.materials.append(mat_material)
me_cylinder_018.use_remesh_fix_poles = True
me_cylinder_018.use_remesh_preserve_attributes = False
me_cylinder_018.use_mirror_vertex_groups = False
me_cylinder_018.update()
me_cylinder_019 = bpy.data.meshes.new('Cylinder.019')
me_cylinder_019.from_pydata([(-0.002412, -0.002327, -0.004887), (-2.288e-05, 0.005045, -0.0003174), (-0.003401, 6.217e-05, -0.004887), (0.003501, 0.003586, -0.0003174), (-0.002412, 0.002451, -0.004887), (0.00496, 6.217e-05, -0.0003174), (-2.288e-05, 0.003441, -0.004887), (0.003501, -0.003461, -0.0003174), (0.002366, 0.002451, -0.004887), (-2.288e-05, -0.004921, -0.0003174), (0.003355, 6.217e-05, -0.004879), (-0.003546, -0.003461, -0.0003174), (-2.288e-05, -0.003316, -0.004879), (-0.005006, 6.217e-05, -0.0003174), (0.002366, -0.002327, -0.004887), (-0.003546, 0.003586, -0.0003174), (0.002045, 0.00213, 0.005167), (-2.288e-05, 0.002987, 0.005167), (0.002902, 6.217e-05, 0.005167), (0.002045, -0.002006, 0.005167), (-2.288e-05, -0.002863, 0.005167), (-0.002091, -0.002006, 0.005167), (-0.002948, 6.217e-05, 0.005167), (-0.002091, 0.00213, 0.005167), (-2.288e-05, 6.217e-05, 0.005896), (-2.288e-05, -0.004445, -0.002702), (0.004484, 6.217e-05, -0.002702), (-0.00321, -0.003125, -0.00273), (-0.00453, 6.217e-05, -0.00273), (-0.00321, 0.003249, -0.00273), (-2.288e-05, 0.004569, -0.00273), (0.003164, 0.003249, -0.00273), (0.003164, -0.003125, -0.00273), (-2.288e-05, 6.217e-05, -0.005994)], [], [(30, 1, 3, 31), (31, 3, 5, 26), (26, 5, 7, 32), (32, 7, 9, 25), (25, 9, 11, 27), (27, 11, 13, 28), (11, 9, 20, 21), (28, 13, 15, 29), (29, 15, 1, 30), (23, 22, 24), (7, 5, 18, 19), (3, 1, 17, 16), (1, 15, 23, 17), (13, 11, 21, 22), (9, 7, 19, 20), (5, 3, 16, 18), (15, 13, 22, 23), (21, 20, 24), (19, 18, 24), (16, 17, 24), (17, 23, 24), (22, 21, 24), (20, 19, 24), (18, 16, 24), (10, 14, 33), (6, 8, 33), (2, 4, 33), (12, 0, 33), (14, 12, 33), (8, 10, 33), (4, 6, 33), (27, 28, 2, 0), (26, 32, 14, 10), (30, 31, 8, 6), (28, 29, 4, 2), (25, 27, 0, 12), (32, 25, 12, 14), (31, 26, 10, 8), (0, 2, 33), (29, 30, 6, 4)])
me_cylinder_019.polygons.foreach_set('use_smooth', [True] * 40)
_uv = me_cylinder_019.uv_layers.new(name='UVMap')
_uv.uv.foreach_set('vector', [0.4735, 0.4388, 0.4749, 0.471, 0.4177, 0.471, 0.4177, 0.4388, 0.4177, 0.4388, 0.4177, 0.471, 0.3605, 0.471, 0.3605, 0.4386, 0.3605, 0.4386, 0.3605, 0.471, 0.3033, 0.471, 0.3033, 0.4387, 0.3033, 0.4387, 0.3033, 0.471, 0.246, 0.471, 0.246, 0.4386, 0.246, 0.4386, 0.246, 0.471, 0.1888, 0.471, 0.1888, 0.4388, 0.1888, 0.4388, 0.1888, 0.471, 0.1316, 0.471, 0.1316, 0.4388, 0.08376, 0.08238, 0.2509, 0.01315, 0.2509, 0.1108, 0.1528, 0.1514, 0.1316, 0.4388, 0.1316, 0.471, 0.07438, 0.471, 0.07438, 0.4388, 0.07438, 0.4388, 0.07438, 0.471, 0.01716, 0.471, 0.0186, 0.4388, 0.1528, 0.3476, 0.1122, 0.2495, 0.2509, 0.2495, 0.418, 0.08238, 0.4872, 0.2495, 0.3896, 0.2495, 0.349, 0.1514, 0.418, 0.4166, 0.2509, 0.4859, 0.2509, 0.3882, 0.349, 0.3476, 0.2509, 0.4859, 0.08376, 0.4166, 0.1528, 0.3476, 0.2509, 0.3882, 0.01453, 0.2495, 0.08376, 0.08238, 0.1528, 0.1514, 0.1122, 0.2495, 0.2509, 0.01315, 0.418, 0.08238, 0.349, 0.1514, 0.2509, 0.1108, 0.4872, 0.2495, 0.418, 0.4166, 0.349, 0.3476, 0.3896, 0.2495, 0.08376, 0.4166, 0.01453, 0.2495, 0.1122, 0.2495, 0.1528, 0.3476, 0.1528, 0.1514, 0.2509, 0.1108, 0.2509, 0.2495, 0.349, 0.1514, 0.3896, 0.2495, 0.2509, 0.2495, 0.349, 0.3476, 0.2509, 0.3882, 0.2509, 0.2495, 0.2509, 0.3882, 0.1528, 0.3476, 0.2509, 0.2495, 0.1122, 0.2495, 0.1528, 0.1514, 0.2509, 0.2495, 0.2509, 0.1108, 0.349, 0.1514, 0.2509, 0.2495, 0.3896, 0.2495, 0.349, 0.3476, 0.2509, 0.2495, 0.3814, 0.2493, 0.3432, 0.3418, 0.2507, 0.2493, 0.2506, 0.1183, 0.3432, 0.1567, 0.2507, 0.2493, 0.1196, 0.2493, 0.158, 0.1566, 0.2507, 0.2493, 0.2506, 0.38, 0.1581, 0.3419, 0.2507, 0.2493, 0.3432, 0.3418, 0.2506, 0.38, 0.2507, 0.2493, 0.3432, 0.1567, 0.3814, 0.2493, 0.2507, 0.2493, 0.158, 0.1566, 0.2506, 0.1183, 0.2507, 0.2493, 0.09789, 0.4021, 0.03425, 0.2493, 0.1196, 0.2493, 0.1581, 0.3419, 0.4656, 0.2493, 0.4032, 0.4018, 0.3432, 0.3418, 0.3814, 0.2493, 0.2506, 0.03287, 0.4035, 0.09651, 0.3432, 0.1567, 0.2506, 0.1183, 0.03425, 0.2493, 0.09762, 0.09624, 0.158, 0.1566, 0.1196, 0.2493, 0.2506, 0.4642, 0.09789, 0.4021, 0.1581, 0.3419, 0.2506, 0.38, 0.4032, 0.4018, 0.2506, 0.4642, 0.2506, 0.38, 0.3432, 0.3418, 0.4035, 0.09651, 0.4656, 0.2493, 0.3814, 0.2493, 0.3432, 0.1567, 0.1581, 0.3419, 0.1196, 0.2493, 0.2507, 0.2493, 0.09762, 0.09624, 0.2506, 0.03287, 0.2506, 0.1183, 0.158, 0.1566])
me_cylinder_019.materials.append(mat_material)
me_cylinder_019.use_remesh_fix_poles = True
me_cylinder_019.use_remesh_preserve_attributes = False
me_cylinder_019.use_mirror_vertex_groups = False
me_cylinder_019.update()
me_cylinder_020 = bpy.data.meshes.new('Cylinder.020')
me_cylinder_020.from_pydata([(-0.002412, -0.002327, -0.004887), (-2.288e-05, 0.005045, -0.0003174), (-0.003401, 6.217e-05, -0.004887), (0.003501, 0.003586, -0.0003174), (-0.002412, 0.002451, -0.004887), (0.00496, 6.217e-05, -0.0003174), (-2.288e-05, 0.003441, -0.004887), (0.003501, -0.003461, -0.0003174), (0.002366, 0.002451, -0.004887), (-2.288e-05, -0.004921, -0.0003174), (0.003355, 6.217e-05, -0.004879), (-0.003546, -0.003461, -0.0003174), (-2.288e-05, -0.003316, -0.004879), (-0.005006, 6.217e-05, -0.0003174), (0.002366, -0.002327, -0.004887), (-0.003546, 0.003586, -0.0003174), (0.002045, 0.00213, 0.005167), (-2.288e-05, 0.002987, 0.005167), (0.002902, 6.217e-05, 0.005167), (0.002045, -0.002006, 0.005167), (-2.288e-05, -0.002863, 0.005167), (-0.002091, -0.002006, 0.005167), (-0.002948, 6.217e-05, 0.005167), (-0.002091, 0.00213, 0.005167), (-2.288e-05, 6.217e-05, 0.005896), (-2.288e-05, -0.004445, -0.002702), (0.004484, 6.217e-05, -0.002702), (-0.00321, -0.003125, -0.00273), (-0.00453, 6.217e-05, -0.00273), (-0.00321, 0.003249, -0.00273), (-2.288e-05, 0.004569, -0.00273), (0.003164, 0.003249, -0.00273), (0.003164, -0.003125, -0.00273), (-2.288e-05, 6.217e-05, -0.005994)], [], [(30, 1, 3, 31), (31, 3, 5, 26), (26, 5, 7, 32), (32, 7, 9, 25), (25, 9, 11, 27), (27, 11, 13, 28), (11, 9, 20, 21), (28, 13, 15, 29), (29, 15, 1, 30), (23, 22, 24), (7, 5, 18, 19), (3, 1, 17, 16), (1, 15, 23, 17), (13, 11, 21, 22), (9, 7, 19, 20), (5, 3, 16, 18), (15, 13, 22, 23), (21, 20, 24), (19, 18, 24), (16, 17, 24), (17, 23, 24), (22, 21, 24), (20, 19, 24), (18, 16, 24), (10, 14, 33), (6, 8, 33), (2, 4, 33), (12, 0, 33), (14, 12, 33), (8, 10, 33), (4, 6, 33), (27, 28, 2, 0), (26, 32, 14, 10), (30, 31, 8, 6), (28, 29, 4, 2), (25, 27, 0, 12), (32, 25, 12, 14), (31, 26, 10, 8), (0, 2, 33), (29, 30, 6, 4)])
me_cylinder_020.polygons.foreach_set('use_smooth', [True] * 40)
_uv = me_cylinder_020.uv_layers.new(name='UVMap')
_uv.uv.foreach_set('vector', [0.4735, 0.4388, 0.4749, 0.471, 0.4177, 0.471, 0.4177, 0.4388, 0.4177, 0.4388, 0.4177, 0.471, 0.3605, 0.471, 0.3605, 0.4386, 0.3605, 0.4386, 0.3605, 0.471, 0.3033, 0.471, 0.3033, 0.4387, 0.3033, 0.4387, 0.3033, 0.471, 0.246, 0.471, 0.246, 0.4386, 0.246, 0.4386, 0.246, 0.471, 0.1888, 0.471, 0.1888, 0.4388, 0.1888, 0.4388, 0.1888, 0.471, 0.1316, 0.471, 0.1316, 0.4388, 0.08376, 0.08238, 0.2509, 0.01315, 0.2509, 0.1108, 0.1528, 0.1514, 0.1316, 0.4388, 0.1316, 0.471, 0.07438, 0.471, 0.07438, 0.4388, 0.07438, 0.4388, 0.07438, 0.471, 0.01716, 0.471, 0.0186, 0.4388, 0.1528, 0.3476, 0.1122, 0.2495, 0.2509, 0.2495, 0.418, 0.08238, 0.4872, 0.2495, 0.3896, 0.2495, 0.349, 0.1514, 0.418, 0.4166, 0.2509, 0.4859, 0.2509, 0.3882, 0.349, 0.3476, 0.2509, 0.4859, 0.08376, 0.4166, 0.1528, 0.3476, 0.2509, 0.3882, 0.01453, 0.2495, 0.08376, 0.08238, 0.1528, 0.1514, 0.1122, 0.2495, 0.2509, 0.01315, 0.418, 0.08238, 0.349, 0.1514, 0.2509, 0.1108, 0.4872, 0.2495, 0.418, 0.4166, 0.349, 0.3476, 0.3896, 0.2495, 0.08376, 0.4166, 0.01453, 0.2495, 0.1122, 0.2495, 0.1528, 0.3476, 0.1528, 0.1514, 0.2509, 0.1108, 0.2509, 0.2495, 0.349, 0.1514, 0.3896, 0.2495, 0.2509, 0.2495, 0.349, 0.3476, 0.2509, 0.3882, 0.2509, 0.2495, 0.2509, 0.3882, 0.1528, 0.3476, 0.2509, 0.2495, 0.1122, 0.2495, 0.1528, 0.1514, 0.2509, 0.2495, 0.2509, 0.1108, 0.349, 0.1514, 0.2509, 0.2495, 0.3896, 0.2495, 0.349, 0.3476, 0.2509, 0.2495, 0.3814, 0.2493, 0.3432, 0.3418, 0.2507, 0.2493, 0.2506, 0.1183, 0.3432, 0.1567, 0.2507, 0.2493, 0.1196, 0.2493, 0.158, 0.1566, 0.2507, 0.2493, 0.2506, 0.38, 0.1581, 0.3419, 0.2507, 0.2493, 0.3432, 0.3418, 0.2506, 0.38, 0.2507, 0.2493, 0.3432, 0.1567, 0.3814, 0.2493, 0.2507, 0.2493, 0.158, 0.1566, 0.2506, 0.1183, 0.2507, 0.2493, 0.09789, 0.4021, 0.03425, 0.2493, 0.1196, 0.2493, 0.1581, 0.3419, 0.4656, 0.2493, 0.4032, 0.4018, 0.3432, 0.3418, 0.3814, 0.2493, 0.2506, 0.03287, 0.4035, 0.09651, 0.3432, 0.1567, 0.2506, 0.1183, 0.03425, 0.2493, 0.09762, 0.09624, 0.158, 0.1566, 0.1196, 0.2493, 0.2506, 0.4642, 0.09789, 0.4021, 0.1581, 0.3419, 0.2506, 0.38, 0.4032, 0.4018, 0.2506, 0.4642, 0.2506, 0.38, 0.3432, 0.3418, 0.4035, 0.09651, 0.4656, 0.2493, 0.3814, 0.2493, 0.3432, 0.1567, 0.1581, 0.3419, 0.1196, 0.2493, 0.2507, 0.2493, 0.09762, 0.09624, 0.2506, 0.03287, 0.2506, 0.1183, 0.158, 0.1566])
me_cylinder_020.materials.append(mat_material)
me_cylinder_020.use_remesh_fix_poles = True
me_cylinder_020.use_remesh_preserve_attributes = False
me_cylinder_020.use_mirror_vertex_groups = False
me_cylinder_020.update()
me_cylinder_021 = bpy.data.meshes.new('Cylinder.021')
me_cylinder_021.from_pydata([(-0.002412, -0.002327, -0.004887), (-2.288e-05, 0.005045, -0.0003174), (-0.003401, 6.217e-05, -0.004887), (0.003501, 0.003586, -0.0003174), (-0.002412, 0.002451, -0.004887), (0.00496, 6.217e-05, -0.0003174), (-2.288e-05, 0.003441, -0.004887), (0.003501, -0.003461, -0.0003174), (0.002366, 0.002451, -0.004887), (-2.288e-05, -0.004921, -0.0003174), (0.003355, 6.217e-05, -0.004879), (-0.003546, -0.003461, -0.0003174), (-2.288e-05, -0.003316, -0.004879), (-0.005006, 6.217e-05, -0.0003174), (0.002366, -0.002327, -0.004887), (-0.003546, 0.003586, -0.0003174), (0.002045, 0.00213, 0.005167), (-2.288e-05, 0.002987, 0.005167), (0.002902, 6.217e-05, 0.005167), (0.002045, -0.002006, 0.005167), (-2.288e-05, -0.002863, 0.005167), (-0.002091, -0.002006, 0.005167), (-0.002948, 6.217e-05, 0.005167), (-0.002091, 0.00213, 0.005167), (-2.288e-05, 6.217e-05, 0.005896), (-2.288e-05, -0.004445, -0.002702), (0.004484, 6.217e-05, -0.002702), (-0.00321, -0.003125, -0.00273), (-0.00453, 6.217e-05, -0.00273), (-0.00321, 0.003249, -0.00273), (-2.288e-05, 0.004569, -0.00273), (0.003164, 0.003249, -0.00273), (0.003164, -0.003125, -0.00273), (-2.288e-05, 6.217e-05, -0.005994)], [], [(30, 1, 3, 31), (31, 3, 5, 26), (26, 5, 7, 32), (32, 7, 9, 25), (25, 9, 11, 27), (27, 11, 13, 28), (11, 9, 20, 21), (28, 13, 15, 29), (29, 15, 1, 30), (23, 22, 24), (7, 5, 18, 19), (3, 1, 17, 16), (1, 15, 23, 17), (13, 11, 21, 22), (9, 7, 19, 20), (5, 3, 16, 18), (15, 13, 22, 23), (21, 20, 24), (19, 18, 24), (16, 17, 24), (17, 23, 24), (22, 21, 24), (20, 19, 24), (18, 16, 24), (10, 14, 33), (6, 8, 33), (2, 4, 33), (12, 0, 33), (14, 12, 33), (8, 10, 33), (4, 6, 33), (27, 28, 2, 0), (26, 32, 14, 10), (30, 31, 8, 6), (28, 29, 4, 2), (25, 27, 0, 12), (32, 25, 12, 14), (31, 26, 10, 8), (0, 2, 33), (29, 30, 6, 4)])
me_cylinder_021.polygons.foreach_set('use_smooth', [True] * 40)
_uv = me_cylinder_021.uv_layers.new(name='UVMap')
_uv.uv.foreach_set('vector', [0.4735, 0.4388, 0.4749, 0.471, 0.4177, 0.471, 0.4177, 0.4388, 0.4177, 0.4388, 0.4177, 0.471, 0.3605, 0.471, 0.3605, 0.4386, 0.3605, 0.4386, 0.3605, 0.471, 0.3033, 0.471, 0.3033, 0.4387, 0.3033, 0.4387, 0.3033, 0.471, 0.246, 0.471, 0.246, 0.4386, 0.246, 0.4386, 0.246, 0.471, 0.1888, 0.471, 0.1888, 0.4388, 0.1888, 0.4388, 0.1888, 0.471, 0.1316, 0.471, 0.1316, 0.4388, 0.08376, 0.08238, 0.2509, 0.01315, 0.2509, 0.1108, 0.1528, 0.1514, 0.1316, 0.4388, 0.1316, 0.471, 0.07438, 0.471, 0.07438, 0.4388, 0.07438, 0.4388, 0.07438, 0.471, 0.01716, 0.471, 0.0186, 0.4388, 0.1528, 0.3476, 0.1122, 0.2495, 0.2509, 0.2495, 0.418, 0.08238, 0.4872, 0.2495, 0.3896, 0.2495, 0.349, 0.1514, 0.418, 0.4166, 0.2509, 0.4859, 0.2509, 0.3882, 0.349, 0.3476, 0.2509, 0.4859, 0.08376, 0.4166, 0.1528, 0.3476, 0.2509, 0.3882, 0.01453, 0.2495, 0.08376, 0.08238, 0.1528, 0.1514, 0.1122, 0.2495, 0.2509, 0.01315, 0.418, 0.08238, 0.349, 0.1514, 0.2509, 0.1108, 0.4872, 0.2495, 0.418, 0.4166, 0.349, 0.3476, 0.3896, 0.2495, 0.08376, 0.4166, 0.01453, 0.2495, 0.1122, 0.2495, 0.1528, 0.3476, 0.1528, 0.1514, 0.2509, 0.1108, 0.2509, 0.2495, 0.349, 0.1514, 0.3896, 0.2495, 0.2509, 0.2495, 0.349, 0.3476, 0.2509, 0.3882, 0.2509, 0.2495, 0.2509, 0.3882, 0.1528, 0.3476, 0.2509, 0.2495, 0.1122, 0.2495, 0.1528, 0.1514, 0.2509, 0.2495, 0.2509, 0.1108, 0.349, 0.1514, 0.2509, 0.2495, 0.3896, 0.2495, 0.349, 0.3476, 0.2509, 0.2495, 0.3814, 0.2493, 0.3432, 0.3418, 0.2507, 0.2493, 0.2506, 0.1183, 0.3432, 0.1567, 0.2507, 0.2493, 0.1196, 0.2493, 0.158, 0.1566, 0.2507, 0.2493, 0.2506, 0.38, 0.1581, 0.3419, 0.2507, 0.2493, 0.3432, 0.3418, 0.2506, 0.38, 0.2507, 0.2493, 0.3432, 0.1567, 0.3814, 0.2493, 0.2507, 0.2493, 0.158, 0.1566, 0.2506, 0.1183, 0.2507, 0.2493, 0.09789, 0.4021, 0.03425, 0.2493, 0.1196, 0.2493, 0.1581, 0.3419, 0.4656, 0.2493, 0.4032, 0.4018, 0.3432, 0.3418, 0.3814, 0.2493, 0.2506, 0.03287, 0.4035, 0.09651, 0.3432, 0.1567, 0.2506, 0.1183, 0.03425, 0.2493, 0.09762, 0.09624, 0.158, 0.1566, 0.1196, 0.2493, 0.2506, 0.4642, 0.09789, 0.4021, 0.1581, 0.3419, 0.2506, 0.38, 0.4032, 0.4018, 0.2506, 0.4642, 0.2506, 0.38, 0.3432, 0.3418, 0.4035, 0.09651, 0.4656, 0.2493, 0.3814, 0.2493, 0.3432, 0.1567, 0.1581, 0.3419, 0.1196, 0.2493, 0.2507, 0.2493, 0.09762, 0.09624, 0.2506, 0.03287, 0.2506, 0.1183, 0.158, 0.1566])
me_cylinder_021.materials.append(mat_material)
me_cylinder_021.use_remesh_fix_poles = True
me_cylinder_021.use_remesh_preserve_attributes = False
me_cylinder_021.use_mirror_vertex_groups = False
me_cylinder_021.update()
me_cylinder_022 = bpy.data.meshes.new('Cylinder.022')
me_cylinder_022.from_pydata([(-0.002412, -0.002327, -0.004887), (-2.288e-05, 0.005045, -0.0003174), (-0.003401, 6.217e-05, -0.004887), (0.003501, 0.003586, -0.0003174), (-0.002412, 0.002451, -0.004887), (0.00496, 6.217e-05, -0.0003174), (-2.288e-05, 0.003441, -0.004887), (0.003501, -0.003461, -0.0003174), (0.002366, 0.002451, -0.004887), (-2.288e-05, -0.004921, -0.0003174), (0.003355, 6.217e-05, -0.004879), (-0.003546, -0.003461, -0.0003174), (-2.288e-05, -0.003316, -0.004879), (-0.005006, 6.217e-05, -0.0003174), (0.002366, -0.002327, -0.004887), (-0.003546, 0.003586, -0.0003174), (0.002045, 0.00213, 0.005167), (-2.288e-05, 0.002987, 0.005167), (0.002902, 6.217e-05, 0.005167), (0.002045, -0.002006, 0.005167), (-2.288e-05, -0.002863, 0.005167), (-0.002091, -0.002006, 0.005167), (-0.002948, 6.217e-05, 0.005167), (-0.002091, 0.00213, 0.005167), (-2.288e-05, 6.217e-05, 0.005896), (-2.288e-05, -0.004445, -0.002702), (0.004484, 6.217e-05, -0.002702), (-0.00321, -0.003125, -0.00273), (-0.00453, 6.217e-05, -0.00273), (-0.00321, 0.003249, -0.00273), (-2.288e-05, 0.004569, -0.00273), (0.003164, 0.003249, -0.00273), (0.003164, -0.003125, -0.00273), (-2.288e-05, 6.217e-05, -0.005994)], [], [(30, 1, 3, 31), (31, 3, 5, 26), (26, 5, 7, 32), (32, 7, 9, 25), (25, 9, 11, 27), (27, 11, 13, 28), (11, 9, 20, 21), (28, 13, 15, 29), (29, 15, 1, 30), (23, 22, 24), (7, 5, 18, 19), (3, 1, 17, 16), (1, 15, 23, 17), (13, 11, 21, 22), (9, 7, 19, 20), (5, 3, 16, 18), (15, 13, 22, 23), (21, 20, 24), (19, 18, 24), (16, 17, 24), (17, 23, 24), (22, 21, 24), (20, 19, 24), (18, 16, 24), (10, 14, 33), (6, 8, 33), (2, 4, 33), (12, 0, 33), (14, 12, 33), (8, 10, 33), (4, 6, 33), (27, 28, 2, 0), (26, 32, 14, 10), (30, 31, 8, 6), (28, 29, 4, 2), (25, 27, 0, 12), (32, 25, 12, 14), (31, 26, 10, 8), (0, 2, 33), (29, 30, 6, 4)])
me_cylinder_022.polygons.foreach_set('use_smooth', [True] * 40)
_uv = me_cylinder_022.uv_layers.new(name='UVMap')
_uv.uv.foreach_set('vector', [0.4735, 0.4388, 0.4749, 0.471, 0.4177, 0.471, 0.4177, 0.4388, 0.4177, 0.4388, 0.4177, 0.471, 0.3605, 0.471, 0.3605, 0.4386, 0.3605, 0.4386, 0.3605, 0.471, 0.3033, 0.471, 0.3033, 0.4387, 0.3033, 0.4387, 0.3033, 0.471, 0.246, 0.471, 0.246, 0.4386, 0.246, 0.4386, 0.246, 0.471, 0.1888, 0.471, 0.1888, 0.4388, 0.1888, 0.4388, 0.1888, 0.471, 0.1316, 0.471, 0.1316, 0.4388, 0.08376, 0.08238, 0.2509, 0.01315, 0.2509, 0.1108, 0.1528, 0.1514, 0.1316, 0.4388, 0.1316, 0.471, 0.07438, 0.471, 0.07438, 0.4388, 0.07438, 0.4388, 0.07438, 0.471, 0.01716, 0.471, 0.0186, 0.4388, 0.1528, 0.3476, 0.1122, 0.2495, 0.2509, 0.2495, 0.418, 0.08238, 0.4872, 0.2495, 0.3896, 0.2495, 0.349, 0.1514, 0.418, 0.4166, 0.2509, 0.4859, 0.2509, 0.3882, 0.349, 0.3476, 0.2509, 0.4859, 0.08376, 0.4166, 0.1528, 0.3476, 0.2509, 0.3882, 0.01453, 0.2495, 0.08376, 0.08238, 0.1528, 0.1514, 0.1122, 0.2495, 0.2509, 0.01315, 0.418, 0.08238, 0.349, 0.1514, 0.2509, 0.1108, 0.4872, 0.2495, 0.418, 0.4166, 0.349, 0.3476, 0.3896, 0.2495, 0.08376, 0.4166, 0.01453, 0.2495, 0.1122, 0.2495, 0.1528, 0.3476, 0.1528, 0.1514, 0.2509, 0.1108, 0.2509, 0.2495, 0.349, 0.1514, 0.3896, 0.2495, 0.2509, 0.2495, 0.349, 0.3476, 0.2509, 0.3882, 0.2509, 0.2495, 0.2509, 0.3882, 0.1528, 0.3476, 0.2509, 0.2495, 0.1122, 0.2495, 0.1528, 0.1514, 0.2509, 0.2495, 0.2509, 0.1108, 0.349, 0.1514, 0.2509, 0.2495, 0.3896, 0.2495, 0.349, 0.3476, 0.2509, 0.2495, 0.3814, 0.2493, 0.3432, 0.3418, 0.2507, 0.2493, 0.2506, 0.1183, 0.3432, 0.1567, 0.2507, 0.2493, 0.1196, 0.2493, 0.158, 0.1566, 0.2507, 0.2493, 0.2506, 0.38, 0.1581, 0.3419, 0.2507, 0.2493, 0.3432, 0.3418, 0.2506, 0.38, 0.2507, 0.2493, 0.3432, 0.1567, 0.3814, 0.2493, 0.2507, 0.2493, 0.158, 0.1566, 0.2506, 0.1183, 0.2507, 0.2493, 0.09789, 0.4021, 0.03425, 0.2493, 0.1196, 0.2493, 0.1581, 0.3419, 0.4656, 0.2493, 0.4032, 0.4018, 0.3432, 0.3418, 0.3814, 0.2493, 0.2506, 0.03287, 0.4035, 0.09651, 0.3432, 0.1567, 0.2506, 0.1183, 0.03425, 0.2493, 0.09762, 0.09624, 0.158, 0.1566, 0.1196, 0.2493, 0.2506, 0.4642, 0.09789, 0.4021, 0.1581, 0.3419, 0.2506, 0.38, 0.4032, 0.4018, 0.2506, 0.4642, 0.2506, 0.38, 0.3432, 0.3418, 0.4035, 0.09651, 0.4656, 0.2493, 0.3814, 0.2493, 0.3432, 0.1567, 0.1581, 0.3419, 0.1196, 0.2493, 0.2507, 0.2493, 0.09762, 0.09624, 0.2506, 0.03287, 0.2506, 0.1183, 0.158, 0.1566])
me_cylinder_022.materials.append(mat_material)
me_cylinder_022.use_remesh_fix_poles = True
me_cylinder_022.use_remesh_preserve_attributes = False
me_cylinder_022.use_mirror_vertex_groups = False
me_cylinder_022.update()
me_cylinder_023 = bpy.data.meshes.new('Cylinder.023')
me_cylinder_023.from_pydata([(-0.002412, -0.002327, -0.004887), (-2.288e-05, 0.005045, -0.0003174), (-0.003401, 6.217e-05, -0.004887), (0.003501, 0.003586, -0.0003174), (-0.002412, 0.002451, -0.004887), (0.00496, 6.217e-05, -0.0003174), (-2.288e-05, 0.003441, -0.004887), (0.003501, -0.003461, -0.0003174), (0.002366, 0.002451, -0.004887), (-2.288e-05, -0.004921, -0.0003174), (0.003355, 6.217e-05, -0.004879), (-0.003546, -0.003461, -0.0003174), (-2.288e-05, -0.003316, -0.004879), (-0.005006, 6.217e-05, -0.0003174), (0.002366, -0.002327, -0.004887), (-0.003546, 0.003586, -0.0003174), (0.002045, 0.00213, 0.005167), (-2.288e-05, 0.002987, 0.005167), (0.002902, 6.217e-05, 0.005167), (0.002045, -0.002006, 0.005167), (-2.288e-05, -0.002863, 0.005167), (-0.002091, -0.002006, 0.005167), (-0.002948, 6.217e-05, 0.005167), (-0.002091, 0.00213, 0.005167), (-2.288e-05, 6.217e-05, 0.005896), (-2.288e-05, -0.004445, -0.002702), (0.004484, 6.217e-05, -0.002702), (-0.00321, -0.003125, -0.00273), (-0.00453, 6.217e-05, -0.00273), (-0.00321, 0.003249, -0.00273), (-2.288e-05, 0.004569, -0.00273), (0.003164, 0.003249, -0.00273), (0.003164, -0.003125, -0.00273), (-2.288e-05, 6.217e-05, -0.005994)], [], [(30, 1, 3, 31), (31, 3, 5, 26), (26, 5, 7, 32), (32, 7, 9, 25), (25, 9, 11, 27), (27, 11, 13, 28), (11, 9, 20, 21), (28, 13, 15, 29), (29, 15, 1, 30), (23, 22, 24), (7, 5, 18, 19), (3, 1, 17, 16), (1, 15, 23, 17), (13, 11, 21, 22), (9, 7, 19, 20), (5, 3, 16, 18), (15, 13, 22, 23), (21, 20, 24), (19, 18, 24), (16, 17, 24), (17, 23, 24), (22, 21, 24), (20, 19, 24), (18, 16, 24), (10, 14, 33), (6, 8, 33), (2, 4, 33), (12, 0, 33), (14, 12, 33), (8, 10, 33), (4, 6, 33), (27, 28, 2, 0), (26, 32, 14, 10), (30, 31, 8, 6), (28, 29, 4, 2), (25, 27, 0, 12), (32, 25, 12, 14), (31, 26, 10, 8), (0, 2, 33), (29, 30, 6, 4)])
me_cylinder_023.polygons.foreach_set('use_smooth', [True] * 40)
_uv = me_cylinder_023.uv_layers.new(name='UVMap')
_uv.uv.foreach_set('vector', [0.4735, 0.4388, 0.4749, 0.471, 0.4177, 0.471, 0.4177, 0.4388, 0.4177, 0.4388, 0.4177, 0.471, 0.3605, 0.471, 0.3605, 0.4386, 0.3605, 0.4386, 0.3605, 0.471, 0.3033, 0.471, 0.3033, 0.4387, 0.3033, 0.4387, 0.3033, 0.471, 0.246, 0.471, 0.246, 0.4386, 0.246, 0.4386, 0.246, 0.471, 0.1888, 0.471, 0.1888, 0.4388, 0.1888, 0.4388, 0.1888, 0.471, 0.1316, 0.471, 0.1316, 0.4388, 0.08376, 0.08238, 0.2509, 0.01315, 0.2509, 0.1108, 0.1528, 0.1514, 0.1316, 0.4388, 0.1316, 0.471, 0.07438, 0.471, 0.07438, 0.4388, 0.07438, 0.4388, 0.07438, 0.471, 0.01716, 0.471, 0.0186, 0.4388, 0.1528, 0.3476, 0.1122, 0.2495, 0.2509, 0.2495, 0.418, 0.08238, 0.4872, 0.2495, 0.3896, 0.2495, 0.349, 0.1514, 0.418, 0.4166, 0.2509, 0.4859, 0.2509, 0.3882, 0.349, 0.3476, 0.2509, 0.4859, 0.08376, 0.4166, 0.1528, 0.3476, 0.2509, 0.3882, 0.01453, 0.2495, 0.08376, 0.08238, 0.1528, 0.1514, 0.1122, 0.2495, 0.2509, 0.01315, 0.418, 0.08238, 0.349, 0.1514, 0.2509, 0.1108, 0.4872, 0.2495, 0.418, 0.4166, 0.349, 0.3476, 0.3896, 0.2495, 0.08376, 0.4166, 0.01453, 0.2495, 0.1122, 0.2495, 0.1528, 0.3476, 0.1528, 0.1514, 0.2509, 0.1108, 0.2509, 0.2495, 0.349, 0.1514, 0.3896, 0.2495, 0.2509, 0.2495, 0.349, 0.3476, 0.2509, 0.3882, 0.2509, 0.2495, 0.2509, 0.3882, 0.1528, 0.3476, 0.2509, 0.2495, 0.1122, 0.2495, 0.1528, 0.1514, 0.2509, 0.2495, 0.2509, 0.1108, 0.349, 0.1514, 0.2509, 0.2495, 0.3896, 0.2495, 0.349, 0.3476, 0.2509, 0.2495, 0.3814, 0.2493, 0.3432, 0.3418, 0.2507, 0.2493, 0.2506, 0.1183, 0.3432, 0.1567, 0.2507, 0.2493, 0.1196, 0.2493, 0.158, 0.1566, 0.2507, 0.2493, 0.2506, 0.38, 0.1581, 0.3419, 0.2507, 0.2493, 0.3432, 0.3418, 0.2506, 0.38, 0.2507, 0.2493, 0.3432, 0.1567, 0.3814, 0.2493, 0.2507, 0.2493, 0.158, 0.1566, 0.2506, 0.1183, 0.2507, 0.2493, 0.09789, 0.4021, 0.03425, 0.2493, 0.1196, 0.2493, 0.1581, 0.3419, 0.4656, 0.2493, 0.4032, 0.4018, 0.3432, 0.3418, 0.3814, 0.2493, 0.2506, 0.03287, 0.4035, 0.09651, 0.3432, 0.1567, 0.2506, 0.1183, 0.03425, 0.2493, 0.09762, 0.09624, 0.158, 0.1566, 0.1196, 0.2493, 0.2506, 0.4642, 0.09789, 0.4021, 0.1581, 0.3419, 0.2506, 0.38, 0.4032, 0.4018, 0.2506, 0.4642, 0.2506, 0.38, 0.3432, 0.3418, 0.4035, 0.09651, 0.4656, 0.2493, 0.3814, 0.2493, 0.3432, 0.1567, 0.1581, 0.3419, 0.1196, 0.2493, 0.2507, 0.2493, 0.09762, 0.09624, 0.2506, 0.03287, 0.2506, 0.1183, 0.158, 0.1566])
me_cylinder_023.materials.append(mat_material)
me_cylinder_023.use_remesh_fix_poles = True
me_cylinder_023.use_remesh_preserve_attributes = False
me_cylinder_023.use_mirror_vertex_groups = False
me_cylinder_023.update()
me_cylinder_024 = bpy.data.meshes.new('Cylinder.024')
me_cylinder_024.from_pydata([(-0.002412, -0.002327, -0.004887), (-2.288e-05, 0.005045, -0.0003174), (-0.003401, 6.217e-05, -0.004887), (0.003501, 0.003586, -0.0003174), (-0.002412, 0.002451, -0.004887), (0.00496, 6.217e-05, -0.0003174), (-2.288e-05, 0.003441, -0.004887), (0.003501, -0.003461, -0.0003174), (0.002366, 0.002451, -0.004887), (-2.288e-05, -0.004921, -0.0003174), (0.003355, 6.217e-05, -0.004879), (-0.003546, -0.003461, -0.0003174), (-2.288e-05, -0.003316, -0.004879), (-0.005006, 6.217e-05, -0.0003174), (0.002366, -0.002327, -0.004887), (-0.003546, 0.003586, -0.0003174), (0.002045, 0.00213, 0.005167), (-2.288e-05, 0.002987, 0.005167), (0.002902, 6.217e-05, 0.005167), (0.002045, -0.002006, 0.005167), (-2.288e-05, -0.002863, 0.005167), (-0.002091, -0.002006, 0.005167), (-0.002948, 6.217e-05, 0.005167), (-0.002091, 0.00213, 0.005167), (-2.288e-05, 6.217e-05, 0.005896), (-2.288e-05, -0.004445, -0.002702), (0.004484, 6.217e-05, -0.002702), (-0.00321, -0.003125, -0.00273), (-0.00453, 6.217e-05, -0.00273), (-0.00321, 0.003249, -0.00273), (-2.288e-05, 0.004569, -0.00273), (0.003164, 0.003249, -0.00273), (0.003164, -0.003125, -0.00273), (-2.288e-05, 6.217e-05, -0.005994)], [], [(30, 1, 3, 31), (31, 3, 5, 26), (26, 5, 7, 32), (32, 7, 9, 25), (25, 9, 11, 27), (27, 11, 13, 28), (11, 9, 20, 21), (28, 13, 15, 29), (29, 15, 1, 30), (23, 22, 24), (7, 5, 18, 19), (3, 1, 17, 16), (1, 15, 23, 17), (13, 11, 21, 22), (9, 7, 19, 20), (5, 3, 16, 18), (15, 13, 22, 23), (21, 20, 24), (19, 18, 24), (16, 17, 24), (17, 23, 24), (22, 21, 24), (20, 19, 24), (18, 16, 24), (10, 14, 33), (6, 8, 33), (2, 4, 33), (12, 0, 33), (14, 12, 33), (8, 10, 33), (4, 6, 33), (27, 28, 2, 0), (26, 32, 14, 10), (30, 31, 8, 6), (28, 29, 4, 2), (25, 27, 0, 12), (32, 25, 12, 14), (31, 26, 10, 8), (0, 2, 33), (29, 30, 6, 4)])
me_cylinder_024.polygons.foreach_set('use_smooth', [True] * 40)
_uv = me_cylinder_024.uv_layers.new(name='UVMap')
_uv.uv.foreach_set('vector', [0.4735, 0.4388, 0.4749, 0.471, 0.4177, 0.471, 0.4177, 0.4388, 0.4177, 0.4388, 0.4177, 0.471, 0.3605, 0.471, 0.3605, 0.4386, 0.3605, 0.4386, 0.3605, 0.471, 0.3033, 0.471, 0.3033, 0.4387, 0.3033, 0.4387, 0.3033, 0.471, 0.246, 0.471, 0.246, 0.4386, 0.246, 0.4386, 0.246, 0.471, 0.1888, 0.471, 0.1888, 0.4388, 0.1888, 0.4388, 0.1888, 0.471, 0.1316, 0.471, 0.1316, 0.4388, 0.08376, 0.08238, 0.2509, 0.01315, 0.2509, 0.1108, 0.1528, 0.1514, 0.1316, 0.4388, 0.1316, 0.471, 0.07438, 0.471, 0.07438, 0.4388, 0.07438, 0.4388, 0.07438, 0.471, 0.01716, 0.471, 0.0186, 0.4388, 0.1528, 0.3476, 0.1122, 0.2495, 0.2509, 0.2495, 0.418, 0.08238, 0.4872, 0.2495, 0.3896, 0.2495, 0.349, 0.1514, 0.418, 0.4166, 0.2509, 0.4859, 0.2509, 0.3882, 0.349, 0.3476, 0.2509, 0.4859, 0.08376, 0.4166, 0.1528, 0.3476, 0.2509, 0.3882, 0.01453, 0.2495, 0.08376, 0.08238, 0.1528, 0.1514, 0.1122, 0.2495, 0.2509, 0.01315, 0.418, 0.08238, 0.349, 0.1514, 0.2509, 0.1108, 0.4872, 0.2495, 0.418, 0.4166, 0.349, 0.3476, 0.3896, 0.2495, 0.08376, 0.4166, 0.01453, 0.2495, 0.1122, 0.2495, 0.1528, 0.3476, 0.1528, 0.1514, 0.2509, 0.1108, 0.2509, 0.2495, 0.349, 0.1514, 0.3896, 0.2495, 0.2509, 0.2495, 0.349, 0.3476, 0.2509, 0.3882, 0.2509, 0.2495, 0.2509, 0.3882, 0.1528, 0.3476, 0.2509, 0.2495, 0.1122, 0.2495, 0.1528, 0.1514, 0.2509, 0.2495, 0.2509, 0.1108, 0.349, 0.1514, 0.2509, 0.2495, 0.3896, 0.2495, 0.349, 0.3476, 0.2509, 0.2495, 0.3814, 0.2493, 0.3432, 0.3418, 0.2507, 0.2493, 0.2506, 0.1183, 0.3432, 0.1567, 0.2507, 0.2493, 0.1196, 0.2493, 0.158, 0.1566, 0.2507, 0.2493, 0.2506, 0.38, 0.1581, 0.3419, 0.2507, 0.2493, 0.3432, 0.3418, 0.2506, 0.38, 0.2507, 0.2493, 0.3432, 0.1567, 0.3814, 0.2493, 0.2507, 0.2493, 0.158, 0.1566, 0.2506, 0.1183, 0.2507, 0.2493, 0.09789, 0.4021, 0.03425, 0.2493, 0.1196, 0.2493, 0.1581, 0.3419, 0.4656, 0.2493, 0.4032, 0.4018, 0.3432, 0.3418, 0.3814, 0.2493, 0.2506, 0.03287, 0.4035, 0.09651, 0.3432, 0.1567, 0.2506, 0.1183, 0.03425, 0.2493, 0.09762, 0.09624, 0.158, 0.1566, 0.1196, 0.2493, 0.2506, 0.4642, 0.09789, 0.4021, 0.1581, 0.3419, 0.2506, 0.38, 0.4032, 0.4018, 0.2506, 0.4642, 0.2506, 0.38, 0.3432, 0.3418, 0.4035, 0.09651, 0.4656, 0.2493, 0.3814, 0.2493, 0.3432, 0.1567, 0.1581, 0.3419, 0.1196, 0.2493, 0.2507, 0.2493, 0.09762, 0.09624, 0.2506, 0.03287, 0.2506, 0.1183, 0.158, 0.1566])
me_cylinder_024.materials.append(mat_material)
me_cylinder_024.use_remesh_fix_poles = True
me_cylinder_024.use_remesh_preserve_attributes = False
me_cylinder_024.use_mirror_vertex_groups = False
me_cylinder_024.update()
me_cylinder_025 = bpy.data.meshes.new('Cylinder.025')
me_cylinder_025.from_pydata([(-0.002412, -0.002327, -0.004887), (-2.288e-05, 0.005045, -0.0003174), (-0.003401, 6.217e-05, -0.004887), (0.003501, 0.003586, -0.0003174), (-0.002412, 0.002451, -0.004887), (0.00496, 6.217e-05, -0.0003174), (-2.288e-05, 0.003441, -0.004887), (0.003501, -0.003461, -0.0003174), (0.002366, 0.002451, -0.004887), (-2.288e-05, -0.004921, -0.0003174), (0.003355, 6.217e-05, -0.004879), (-0.003546, -0.003461, -0.0003174), (-2.288e-05, -0.003316, -0.004879), (-0.005006, 6.217e-05, -0.0003174), (0.002366, -0.002327, -0.004887), (-0.003546, 0.003586, -0.0003174), (0.002045, 0.00213, 0.005167), (-2.288e-05, 0.002987, 0.005167), (0.002902, 6.217e-05, 0.005167), (0.002045, -0.002006, 0.005167), (-2.288e-05, -0.002863, 0.005167), (-0.002091, -0.002006, 0.005167), (-0.002948, 6.217e-05, 0.005167), (-0.002091, 0.00213, 0.005167), (-2.288e-05, 6.217e-05, 0.005896), (-2.288e-05, -0.004445, -0.002702), (0.004484, 6.217e-05, -0.002702), (-0.00321, -0.003125, -0.00273), (-0.00453, 6.217e-05, -0.00273), (-0.00321, 0.003249, -0.00273), (-2.288e-05, 0.004569, -0.00273), (0.003164, 0.003249, -0.00273), (0.003164, -0.003125, -0.00273), (-2.288e-05, 6.217e-05, -0.005994)], [], [(30, 1, 3, 31), (31, 3, 5, 26), (26, 5, 7, 32), (32, 7, 9, 25), (25, 9, 11, 27), (27, 11, 13, 28), (11, 9, 20, 21), (28, 13, 15, 29), (29, 15, 1, 30), (23, 22, 24), (7, 5, 18, 19), (3, 1, 17, 16), (1, 15, 23, 17), (13, 11, 21, 22), (9, 7, 19, 20), (5, 3, 16, 18), (15, 13, 22, 23), (21, 20, 24), (19, 18, 24), (16, 17, 24), (17, 23, 24), (22, 21, 24), (20, 19, 24), (18, 16, 24), (10, 14, 33), (6, 8, 33), (2, 4, 33), (12, 0, 33), (14, 12, 33), (8, 10, 33), (4, 6, 33), (27, 28, 2, 0), (26, 32, 14, 10), (30, 31, 8, 6), (28, 29, 4, 2), (25, 27, 0, 12), (32, 25, 12, 14), (31, 26, 10, 8), (0, 2, 33), (29, 30, 6, 4)])
me_cylinder_025.polygons.foreach_set('use_smooth', [True] * 40)
_uv = me_cylinder_025.uv_layers.new(name='UVMap')
_uv.uv.foreach_set('vector', [0.4735, 0.4388, 0.4749, 0.471, 0.4177, 0.471, 0.4177, 0.4388, 0.4177, 0.4388, 0.4177, 0.471, 0.3605, 0.471, 0.3605, 0.4386, 0.3605, 0.4386, 0.3605, 0.471, 0.3033, 0.471, 0.3033, 0.4387, 0.3033, 0.4387, 0.3033, 0.471, 0.246, 0.471, 0.246, 0.4386, 0.246, 0.4386, 0.246, 0.471, 0.1888, 0.471, 0.1888, 0.4388, 0.1888, 0.4388, 0.1888, 0.471, 0.1316, 0.471, 0.1316, 0.4388, 0.08376, 0.08238, 0.2509, 0.01315, 0.2509, 0.1108, 0.1528, 0.1514, 0.1316, 0.4388, 0.1316, 0.471, 0.07438, 0.471, 0.07438, 0.4388, 0.07438, 0.4388, 0.07438, 0.471, 0.01716, 0.471, 0.0186, 0.4388, 0.1528, 0.3476, 0.1122, 0.2495, 0.2509, 0.2495, 0.418, 0.08238, 0.4872, 0.2495, 0.3896, 0.2495, 0.349, 0.1514, 0.418, 0.4166, 0.2509, 0.4859, 0.2509, 0.3882, 0.349, 0.3476, 0.2509, 0.4859, 0.08376, 0.4166, 0.1528, 0.3476, 0.2509, 0.3882, 0.01453, 0.2495, 0.08376, 0.08238, 0.1528, 0.1514, 0.1122, 0.2495, 0.2509, 0.01315, 0.418, 0.08238, 0.349, 0.1514, 0.2509, 0.1108, 0.4872, 0.2495, 0.418, 0.4166, 0.349, 0.3476, 0.3896, 0.2495, 0.08376, 0.4166, 0.01453, 0.2495, 0.1122, 0.2495, 0.1528, 0.3476, 0.1528, 0.1514, 0.2509, 0.1108, 0.2509, 0.2495, 0.349, 0.1514, 0.3896, 0.2495, 0.2509, 0.2495, 0.349, 0.3476, 0.2509, 0.3882, 0.2509, 0.2495, 0.2509, 0.3882, 0.1528, 0.3476, 0.2509, 0.2495, 0.1122, 0.2495, 0.1528, 0.1514, 0.2509, 0.2495, 0.2509, 0.1108, 0.349, 0.1514, 0.2509, 0.2495, 0.3896, 0.2495, 0.349, 0.3476, 0.2509, 0.2495, 0.3814, 0.2493, 0.3432, 0.3418, 0.2507, 0.2493, 0.2506, 0.1183, 0.3432, 0.1567, 0.2507, 0.2493, 0.1196, 0.2493, 0.158, 0.1566, 0.2507, 0.2493, 0.2506, 0.38, 0.1581, 0.3419, 0.2507, 0.2493, 0.3432, 0.3418, 0.2506, 0.38, 0.2507, 0.2493, 0.3432, 0.1567, 0.3814, 0.2493, 0.2507, 0.2493, 0.158, 0.1566, 0.2506, 0.1183, 0.2507, 0.2493, 0.09789, 0.4021, 0.03425, 0.2493, 0.1196, 0.2493, 0.1581, 0.3419, 0.4656, 0.2493, 0.4032, 0.4018, 0.3432, 0.3418, 0.3814, 0.2493, 0.2506, 0.03287, 0.4035, 0.09651, 0.3432, 0.1567, 0.2506, 0.1183, 0.03425, 0.2493, 0.09762, 0.09624, 0.158, 0.1566, 0.1196, 0.2493, 0.2506, 0.4642, 0.09789, 0.4021, 0.1581, 0.3419, 0.2506, 0.38, 0.4032, 0.4018, 0.2506, 0.4642, 0.2506, 0.38, 0.3432, 0.3418, 0.4035, 0.09651, 0.4656, 0.2493, 0.3814, 0.2493, 0.3432, 0.1567, 0.1581, 0.3419, 0.1196, 0.2493, 0.2507, 0.2493, 0.09762, 0.09624, 0.2506, 0.03287, 0.2506, 0.1183, 0.158, 0.1566])
me_cylinder_025.materials.append(mat_material)
me_cylinder_025.use_remesh_fix_poles = True
me_cylinder_025.use_remesh_preserve_attributes = False
me_cylinder_025.use_mirror_vertex_groups = False
me_cylinder_025.update()

# ---- objects
ob_cylinder = bpy.data.objects.new('Cylinder', me_cylinder)
ob_cylinder_004 = bpy.data.objects.new('Cylinder.004', me_cylinder_007)
ob_cylinder_001 = bpy.data.objects.new('Cylinder.001', me_cylinder_008)
ob_cylinder_002 = bpy.data.objects.new('Cylinder.002', me_cylinder_009)
ob_cylinder_003 = bpy.data.objects.new('Cylinder.003', me_cylinder_017)
ob_cylinder_005 = bpy.data.objects.new('Cylinder.005', me_cylinder_018)
ob_cylinder_006 = bpy.data.objects.new('Cylinder.006', me_cylinder_019)
ob_cylinder_007 = bpy.data.objects.new('Cylinder.007', me_cylinder_020)
ob_cylinder_008 = bpy.data.objects.new('Cylinder.008', me_cylinder_021)
ob_cylinder_009 = bpy.data.objects.new('Cylinder.009', me_cylinder_022)
ob_cylinder_010 = bpy.data.objects.new('Cylinder.010', me_cylinder_023)
ob_cylinder_011 = bpy.data.objects.new('Cylinder.011', me_cylinder_024)
ob_cylinder_012 = bpy.data.objects.new('Cylinder.012', me_cylinder_025)

# ---- transforms, parenting, visibility, modifiers, constraints
ob_cylinder.location = (0.0, 0.0, 0.01025)
ob_cylinder.lineart.crease_threshold = 0.0
_m = ob_cylinder.modifiers.new('Auto Smooth', 'NODES')
_m.node_group = ng_auto_smooth
_gi = [s.identifier for s in ng_auto_smooth.interface.items_tree if s.item_type == 'SOCKET' and s.in_out == 'INPUT']
_m[_gi[1]] = 1.297  # Angle
ob_cylinder_004.location = (-0.002423, 0.0, 0.01025)
ob_cylinder_004.lineart.crease_threshold = 0.0
_m = ob_cylinder_004.modifiers.new('WeightedNormal', 'WEIGHTED_NORMAL')
_m.weight = 100
ob_cylinder_001.location = (-0.0003936, 0.03073, 0.01025)
ob_cylinder_001.lineart.crease_threshold = 0.0
_m = ob_cylinder_001.modifiers.new('WeightedNormal', 'WEIGHTED_NORMAL')
_m.weight = 100
ob_cylinder_002.location = (0.01283, 0.0, 0.01025)
ob_cylinder_002.lineart.crease_threshold = 0.0
_m = ob_cylinder_002.modifiers.new('WeightedNormal', 'WEIGHTED_NORMAL')
_m.weight = 100
ob_cylinder_003.location = (0.007154, 0.001967, 0.004642)
ob_cylinder_003.rotation_euler = (-0.0, 1.903, -0.8375)
ob_cylinder_003.lineart.crease_threshold = 0.0
_m = ob_cylinder_003.modifiers.new('Auto Smooth', 'NODES')
_m.node_group = ng_auto_smooth
_gi = [s.identifier for s in ng_auto_smooth.interface.items_tree if s.item_type == 'SOCKET' and s.in_out == 'INPUT']
_m[_gi[1]] = 1.297  # Angle
ob_cylinder_005.location = (-0.007579, -0.002593, 0.004486)
ob_cylinder_005.rotation_euler = (1.92, -0.0, -1.02)
ob_cylinder_005.lineart.crease_threshold = 0.0
_m = ob_cylinder_005.modifiers.new('Auto Smooth', 'NODES')
_m.node_group = ng_auto_smooth
_gi = [s.identifier for s in ng_auto_smooth.interface.items_tree if s.item_type == 'SOCKET' and s.in_out == 'INPUT']
_m[_gi[1]] = 1.297  # Angle
ob_cylinder_006.location = (-0.001818, 0.01083, 0.004642)
ob_cylinder_006.rotation_euler = (-0.0, 1.903, -3.488)
ob_cylinder_006.lineart.crease_threshold = 0.0
_m = ob_cylinder_006.modifiers.new('Auto Smooth', 'NODES')
_m.node_group = ng_auto_smooth
_gi = [s.identifier for s in ng_auto_smooth.interface.items_tree if s.item_type == 'SOCKET' and s.in_out == 'INPUT']
_m[_gi[1]] = 1.297  # Angle
ob_cylinder_007.location = (0.01555, 0.01298, 0.004486)
ob_cylinder_007.rotation_euler = (1.92, -0.0, -3.67)
ob_cylinder_007.lineart.crease_threshold = 0.0
_m = ob_cylinder_007.modifiers.new('Auto Smooth', 'NODES')
_m.node_group = ng_auto_smooth
_gi = [s.identifier for s in ng_auto_smooth.interface.items_tree if s.item_type == 'SOCKET' and s.in_out == 'INPUT']
_m[_gi[1]] = 1.297  # Angle
ob_cylinder_008.location = (-0.01824, 0.01825, 0.004446)
ob_cylinder_008.rotation_euler = (-0.0, 1.903, 8.422)
ob_cylinder_008.lineart.crease_threshold = 0.0
_m = ob_cylinder_008.modifiers.new('Auto Smooth', 'NODES')
_m.node_group = ng_auto_smooth
_gi = [s.identifier for s in ng_auto_smooth.interface.items_tree if s.item_type == 'SOCKET' and s.in_out == 'INPUT']
_m[_gi[1]] = 1.297  # Angle
ob_cylinder_009.location = (-0.001509, 0.02355, 0.004251)
ob_cylinder_009.rotation_euler = (-0.0, 1.903, -3.116)
ob_cylinder_009.lineart.crease_threshold = 0.0
_m = ob_cylinder_009.modifiers.new('Auto Smooth', 'NODES')
_m.node_group = ng_auto_smooth
_gi = [s.identifier for s in ng_auto_smooth.interface.items_tree if s.item_type == 'SOCKET' and s.in_out == 'INPUT']
_m[_gi[1]] = 1.297  # Angle
ob_cylinder_010.location = (-0.02188, 0.001361, 0.004486)
ob_cylinder_010.rotation_euler = (1.92, -0.0, -0.2971)
ob_cylinder_010.lineart.crease_threshold = 0.0
_m = ob_cylinder_010.modifiers.new('Auto Smooth', 'NODES')
_m.node_group = ng_auto_smooth
_gi = [s.identifier for s in ng_auto_smooth.interface.items_tree if s.item_type == 'SOCKET' and s.in_out == 'INPUT']
_m[_gi[1]] = 1.297  # Angle
ob_cylinder_011.location = (-0.01246, 0.007485, 0.006089)
ob_cylinder_011.rotation_euler = (0.0819, 0.06536, -0.8532)
ob_cylinder_011.lineart.crease_threshold = 0.0
_m = ob_cylinder_011.modifiers.new('Auto Smooth', 'NODES')
_m.node_group = ng_auto_smooth
_gi = [s.identifier for s in ng_auto_smooth.interface.items_tree if s.item_type == 'SOCKET' and s.in_out == 'INPUT']
_m[_gi[1]] = 1.297  # Angle
ob_cylinder_012.location = (-0.006623, 0.01681, 0.008392)
ob_cylinder_012.rotation_euler = (0.0, 1.903, -2.067)
ob_cylinder_012.lineart.crease_threshold = 0.0
_m = ob_cylinder_012.modifiers.new('Auto Smooth', 'NODES')
_m.node_group = ng_auto_smooth
_gi = [s.identifier for s in ng_auto_smooth.interface.items_tree if s.item_type == 'SOCKET' and s.in_out == 'INPUT']
_m[_gi[1]] = 1.297  # Angle

# ---- collection membership
scene.collection.objects.link(ob_cylinder)
scene.collection.objects.link(ob_cylinder_004)
scene.collection.objects.link(ob_cylinder_001)
scene.collection.objects.link(ob_cylinder_002)
scene.collection.objects.link(ob_cylinder_003)
scene.collection.objects.link(ob_cylinder_005)
scene.collection.objects.link(ob_cylinder_006)
scene.collection.objects.link(ob_cylinder_007)
scene.collection.objects.link(ob_cylinder_008)
scene.collection.objects.link(ob_cylinder_009)
scene.collection.objects.link(ob_cylinder_010)
scene.collection.objects.link(ob_cylinder_011)
scene.collection.objects.link(ob_cylinder_012)

# ---- scene / render settings (as saved in the file)
scene.frame_start = 1; scene.frame_end = 250; scene.frame_set(1)
scene.render.engine = 'CYCLES'
scene.render.resolution_percentage = 50
scene.render.dither_intensity = 0.0
scene.cycles.use_denoising = False
scene.cycles.samples = 128
scene.cycles.sampling_pattern = 'TABULATED_SOBOL'
scene.cycles.light_sampling_threshold = 0.0
scene.cycles.use_adaptive_sampling = False
scene.cycles.use_light_tree = False
scene.cycles.blur_glossy = 0.0
scene.cycles.sample_clamp_indirect = 0.0
scene.view_settings.view_transform = 'Standard'
bpy.context.view_layer.update()

# ---- added for rendering (the .blend has no active camera and no usable light): camera, sun
cam_auto = bpy.data.cameras.new('AutoCamera')
cam_auto.lens = 50.0
cam_auto.sensor_width = 36.0
cam_auto.clip_end = 1000.0
ob_auto_camera = bpy.data.objects.new('AutoCamera', cam_auto)
scene.collection.objects.link(ob_auto_camera)
ob_auto_camera.location = (0.182417, -0.209508, 0.16277)
ob_auto_camera.rotation_euler = (1.09748, -7.21219e-08, 0.694738)
scene.camera = ob_auto_camera
light_auto_sun = bpy.data.lights.new('AutoSun', 'SUN')
light_auto_sun.energy = 3.0
light_auto_sun.angle = 0.0523599
ob_auto_sun = bpy.data.objects.new('AutoSun', light_auto_sun)
scene.collection.objects.link(ob_auto_sun)
ob_auto_sun.rotation_euler = (0.872665, 0.174533, 0.523599)
bpy.context.view_layer.update()
